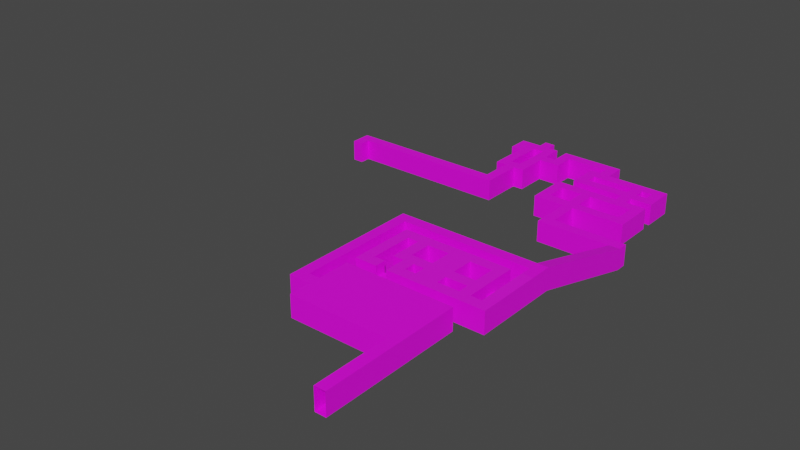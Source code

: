 # Source: floor--empty.blend  (saved by Blender 2.80.75; exported with 4.5.12 LTS)
import bpy
from mathutils import Matrix  # noqa: F401  (used for matrix-valued properties, if any)

bpy.ops.wm.read_factory_settings(use_empty=True)
scene = bpy.context.scene
scene.name = 'Scene'

# ---- collections
col_collection = bpy.data.collections.new('Collection'); scene.collection.children.link(col_collection)

# ---- images (referenced by path relative to the original .blend; pixels are not part of the script)
import os
ASSET_DIR = os.environ.get("B2B_ASSET_DIR", "")  # directory of the original .blend (textures are referenced by path, not embedded)
HERE = os.path.dirname(os.path.abspath(__file__))  # packed textures are extracted next to this script under _unpacked/

def load_image(name, relpath, width, height, colorspace="sRGB"):
    """Load a texture the original file referenced (path relative to the .blend, or extracted next to this script)."""
    p = next((c for c in (os.path.join(HERE, relpath), os.path.join(ASSET_DIR, relpath)) if relpath and os.path.exists(c)), "")
    if p:
        img = bpy.data.images.load(p, check_existing=True)
        img.name = name
    else:  # same state as the original file: an image datablock whose file is absent (Cycles renders it pink)
        img = bpy.data.images.new(name, width, height)
        img.source = "FILE"
        img.filepath = "//" + (relpath or name)
    img.colorspace_settings.name = colorspace
    return img
img_grated_metal_png = load_image('grated-metal.png', 'grated-metal.png', 1024, 1024, 'sRGB')
img_scifi_material_png = load_image('scifi-material.png', 'scifi-material.png', 1024, 1024, 'sRGB')
img_stained_concrete_png = load_image('stained-concrete.png', 'stained-concrete.png', 1024, 1024, 'sRGB')
img_lab_flooring_png = load_image('lab-flooring.png', 'lab-flooring.png', 1024, 1024, 'sRGB')
img_scifi_material_bright_png = load_image('scifi-material-bright.png', 'scifi-material-bright.png', 1024, 1024, 'sRGB')

# ---- materials (node trees are filled in below, after node groups)
mat_floor = bpy.data.materials.new('Floor')
mat_floor.use_transparent_shadow = False
mat_wall__future = bpy.data.materials.new('Wall (Future)')
mat_wall__future.use_transparent_shadow = False
mat_ceiling = bpy.data.materials.new('Ceiling')
mat_ceiling.use_transparent_shadow = False
mat_wall__concrete = bpy.data.materials.new('Wall (Concrete)')
mat_wall__concrete.use_transparent_shadow = False
mat_lab_floor = bpy.data.materials.new('Lab Floor')
mat_lab_floor.use_transparent_shadow = False
mat_lab_wall = bpy.data.materials.new('Lab Wall')
mat_lab_wall.use_transparent_shadow = False

# ---- material node trees
mat_floor.use_nodes = True; mat_floor.node_tree.nodes.clear()
_N = mat_floor.node_tree.nodes; _L = mat_floor.node_tree.links
n0 = _N.new('ShaderNodeOutputMaterial'); n0.name = 'Material Output'; n0.location = (300, 300)
n1 = _N.new('ShaderNodeBsdfPrincipled'); n1.name = 'Principled BSDF'; n1.location = (10, 300)
n1.distribution = 'GGX'
n1.subsurface_method = 'BURLEY'
n1.inputs[3].default_value = 1.45
n1.inputs[27].default_value = (0.0, 0.0, 0.0, 1.0)
n1.inputs[28].default_value = 1.0
n2 = _N.new('ShaderNodeTexImage'); n2.name = 'Image Texture'; n2.location = (-280, 280)
n2.image = img_grated_metal_png
_L.new(n1.outputs[0], n0.inputs[0])
_L.new(n2.outputs[0], n1.inputs[0])
n0.is_active_output = True
mat_wall__future.use_nodes = True; mat_wall__future.node_tree.nodes.clear()
_N = mat_wall__future.node_tree.nodes; _L = mat_wall__future.node_tree.links
n0 = _N.new('ShaderNodeOutputMaterial'); n0.name = 'Material Output'; n0.location = (300, 300)
n1 = _N.new('ShaderNodeBsdfPrincipled'); n1.name = 'Principled BSDF'; n1.location = (10, 300)
n1.distribution = 'GGX'
n1.subsurface_method = 'BURLEY'
n1.inputs[3].default_value = 1.45
n1.inputs[27].default_value = (0.0, 0.0, 0.0, 1.0)
n1.inputs[28].default_value = 1.0
n2 = _N.new('ShaderNodeTexImage'); n2.name = 'Image Texture'; n2.location = (-280, 280)
n2.image = img_scifi_material_png
_L.new(n1.outputs[0], n0.inputs[0])
_L.new(n2.outputs[0], n1.inputs[0])
n0.is_active_output = True
mat_ceiling.use_nodes = True; mat_ceiling.node_tree.nodes.clear()
_N = mat_ceiling.node_tree.nodes; _L = mat_ceiling.node_tree.links
n0 = _N.new('ShaderNodeOutputMaterial'); n0.name = 'Material Output'; n0.location = (300, 300)
n1 = _N.new('ShaderNodeBsdfPrincipled'); n1.name = 'Principled BSDF'; n1.location = (10, 300)
n1.distribution = 'GGX'
n1.subsurface_method = 'BURLEY'
n1.inputs[3].default_value = 1.45
n1.inputs[13].default_value = 0.8407
n1.inputs[27].default_value = (0.0, 0.0, 0.0, 1.0)
n1.inputs[28].default_value = 1.0
n2 = _N.new('ShaderNodeTexImage'); n2.name = 'Image Texture'; n2.location = (-280, 280)
n2.image = img_scifi_material_png
n2.interpolation = 'Closest'
_L.new(n1.outputs[0], n0.inputs[0])
_L.new(n2.outputs[0], n1.inputs[0])
n0.is_active_output = True
mat_wall__concrete.use_nodes = True; mat_wall__concrete.node_tree.nodes.clear()
_N = mat_wall__concrete.node_tree.nodes; _L = mat_wall__concrete.node_tree.links
n0 = _N.new('ShaderNodeOutputMaterial'); n0.name = 'Material Output'; n0.location = (300, 300)
n1 = _N.new('ShaderNodeBsdfPrincipled'); n1.name = 'Principled BSDF'; n1.location = (10, 300)
n1.distribution = 'GGX'
n1.subsurface_method = 'BURLEY'
n1.inputs[3].default_value = 1.45
n1.inputs[27].default_value = (0.0, 0.0, 0.0, 1.0)
n1.inputs[28].default_value = 1.0
n2 = _N.new('ShaderNodeTexImage'); n2.name = 'Image Texture'; n2.location = (-280, 280)
n2.image = img_stained_concrete_png
_L.new(n1.outputs[0], n0.inputs[0])
_L.new(n2.outputs[0], n1.inputs[0])
n0.is_active_output = True
mat_lab_floor.use_nodes = True; mat_lab_floor.node_tree.nodes.clear()
_N = mat_lab_floor.node_tree.nodes; _L = mat_lab_floor.node_tree.links
n0 = _N.new('ShaderNodeOutputMaterial'); n0.name = 'Material Output'; n0.location = (300, 300)
n1 = _N.new('ShaderNodeBsdfPrincipled'); n1.name = 'Principled BSDF'; n1.location = (10, 300)
n1.distribution = 'GGX'
n1.subsurface_method = 'BURLEY'
n1.inputs[3].default_value = 1.45
n1.inputs[27].default_value = (0.0, 0.0, 0.0, 1.0)
n1.inputs[28].default_value = 1.0
n2 = _N.new('ShaderNodeTexImage'); n2.name = 'Image Texture'; n2.location = (-280, 280)
n2.image = img_lab_flooring_png
_L.new(n1.outputs[0], n0.inputs[0])
_L.new(n2.outputs[0], n1.inputs[0])
n0.is_active_output = True
mat_lab_wall.use_nodes = True; mat_lab_wall.node_tree.nodes.clear()
_N = mat_lab_wall.node_tree.nodes; _L = mat_lab_wall.node_tree.links
n0 = _N.new('ShaderNodeOutputMaterial'); n0.name = 'Material Output'; n0.location = (300, 300)
n1 = _N.new('ShaderNodeBsdfPrincipled'); n1.name = 'Principled BSDF'; n1.location = (10, 300)
n1.distribution = 'GGX'
n1.subsurface_method = 'BURLEY'
n1.inputs[3].default_value = 1.45
n1.inputs[27].default_value = (0.0, 0.0, 0.0, 1.0)
n1.inputs[28].default_value = 1.0
n2 = _N.new('ShaderNodeTexImage'); n2.name = 'Image Texture'; n2.location = (-280, 280)
n2.image = img_scifi_material_bright_png
_L.new(n1.outputs[0], n0.inputs[0])
_L.new(n2.outputs[0], n1.inputs[0])
n0.is_active_output = True

# ---- world
world_world = bpy.data.worlds.new('World'); scene.world = world_world
world_world.use_nodes = True; world_world.node_tree.nodes.clear()
_N = world_world.node_tree.nodes; _L = world_world.node_tree.links
n0 = _N.new('ShaderNodeOutputWorld'); n0.name = 'World Output'; n0.location = (300, 300)
n1 = _N.new('ShaderNodeBackground'); n1.name = 'Background'; n1.location = (10, 300)
n1.inputs[0].default_value = (0.05088, 0.05088, 0.05088, 1.0)
_L.new(n1.outputs[0], n0.inputs[0])
n0.is_active_output = True
world_world.color = (0.05088, 0.05088, 0.05088)
world_world.use_sun_shadow = False
world_world.sun_shadow_jitter_overblur = 0.0

# ---- meshes
me_plane = bpy.data.meshes.new('Plane')
me_plane.from_pydata([(-10.0, -3.0, 0.0), (-10.0, 3.0, 0.0), (0.0, -3.0, 0.0), (0.0, 3.0, 0.0), (2.0, -3.0, 0.0), (2.0, 3.0, 0.0), (-8.0, 3.0, 0.0), (-8.0, -3.0, 0.0), (-6.0, -3.0, 0.0), (-6.0, 3.0, 0.0), (-10.0, -1.0, 0.0), (0.0, -1.0, 0.0), (2.0, -1.0, 0.0), (-8.0, -1.0, 0.0), (-6.0, -1.0, 0.0), (-8.0, -3.0, 2.0), (-8.0, -1.0, 2.0), (-10.0, -2.0, 0.0), (1.0, 3.0, 0.0), (1.0, -3.0, 0.0), (1.0, -1.0, 0.0), (0.0, 1.0, 0.0), (2.0, 1.0, 0.0), (-8.0, 1.0, 0.0), (-3.0, -3.0, 2.0), (-10.0, 1.0, 0.0), (1.0, 1.0, 0.0), (1.0, 3.0, 2.0), (0.0, 3.0, 2.0), (0.0, 1.0, 2.0), (1.0, 1.0, 2.0), (-7.0, 3.0, 0.0), (-7.0, -3.0, 0.0), (-7.0, -1.0, 0.0), (-7.0, -3.0, 2.0), (-7.0, -1.0, 2.0), (-7.0, 1.0, 0.0), (0.0, 2.0, 0.0), (2.0, 2.0, 0.0), (-8.0, 2.0, 0.0), (-6.0, 2.0, 0.0), (1.0, 2.0, 0.0), (-10.0, 2.0, 0.0), (0.0, 2.0, 2.0), (1.0, 2.0, 2.0), (-7.0, 2.0, 0.0), (-9.0, 3.0, 0.0), (-9.0, -3.0, 0.0), (-9.0, -1.0, 0.0), (-9.0, 1.0, 0.0), (-9.0, 2.0, 0.0), (-9.0, -1.0, 2.0), (-9.0, 1.0, 2.0), (-9.0, 2.0, 2.0), (-8.0, 1.0, 2.0), (-8.0, 2.0, 2.0), (-10.0, 3.0, 2.0), (-8.0, 3.0, 2.0), (-6.0, 3.0, 2.0), (-7.0, 3.0, 2.0), (-9.0, 3.0, 2.0), (-10.0, -3.0, 2.0), (-10.0, -1.0, 2.0), (-10.0, 1.0, 2.0), (-10.0, 2.0, 2.0), (-9.0, -3.0, 2.0), (0.0, -2.0, 0.0), (2.0, -2.0, 0.0), (-8.0, -2.0, 0.0), (-6.0, -2.0, 0.0), (-8.0, -2.0, 2.0), (1.0, -2.0, 0.0), (-7.0, -2.0, 0.0), (-7.0, -2.0, 2.0), (-9.0, -2.0, 0.0), (-10.0, -2.0, 2.0), (-9.0, -2.0, 2.0), (0.0, -3.0, 2.0), (2.0, -3.0, 2.0), (2.0, 3.0, 2.0), (-6.0, -3.0, 2.0), (1.0, -3.0, 2.0), (-8.0, -3.0, 0.9676), (-8.0, -1.0, 0.9676), (0.0, 1.0, 0.9676), (0.0, 3.0, 0.9676), (1.0, 3.0, 0.9676), (1.0, 1.0, 0.9676), (-7.0, -1.0, 0.9676), (-7.0, -3.0, 0.9676), (1.0, 2.0, 0.9676), (0.0, 2.0, 0.9676), (-9.0, 1.0, 0.9676), (-9.0, -1.0, 0.9676), (-9.0, 2.0, 0.9676), (-8.0, 2.0, 0.9676), (-8.0, 1.0, 0.9676), (-6.0, 3.0, 0.9676), (-7.0, 3.0, 0.9676), (-9.0, 3.0, 0.9676), (-10.0, 3.0, 0.9676), (-8.0, 3.0, 0.9676), (-10.0, -3.0, 0.9676), (-9.0, -3.0, 0.9676), (-10.0, -1.0, 0.9676), (-10.0, 1.0, 0.9676), (-10.0, 2.0, 0.9676), (-10.0, -2.0, 0.9676), (-7.0, -2.0, 0.9676), (-8.0, -2.0, 0.9676), (-9.0, -2.0, 0.9676), (2.0, 5.96e-08, 2.0), (-6.0, -3.0, 0.9676), (0.0, -3.0, 0.9676), (2.0, -3.0, 0.9676), (2.0, -2.0, 2.0), (2.0, 2.0, 2.0), (2.0, 3.0, 0.9676), (1.0, -3.0, 0.9676), (2.0, 1.0, 2.0), (2.0, -1.0, 2.0), (-8.0, -3.0, 0.5538), (0.0, 3.0, 0.5538), (1.0, 1.0, 0.5538), (-9.0, 1.0, 0.5538), (-9.0, 2.0, 0.5538), (0.0, 1.0, 0.5538), (-8.0, 1.0, 0.5538), (-8.0, -1.0, 0.5538), (-7.0, 3.0, 0.5538), (-10.0, 3.0, 0.5538), (-9.0, -3.0, 0.5538), (1.0, 3.0, 0.5538), (-7.0, -2.0, 0.5538), (2.0, -1.0, 0.9676), (0.0, -3.0, 0.5538), (2.0, 1.0, 0.9676), (2.0, 3.0, 0.5538), (1.0, -3.0, 0.5538), (-7.0, -1.0, 0.5538), (-7.0, -3.0, 0.5538), (1.0, 2.0, 0.5538), (0.0, 2.0, 0.5538), (-9.0, -1.0, 0.5538), (-8.0, 2.0, 0.5538), (-6.0, 3.0, 0.5538), (-9.0, 3.0, 0.5538), (-8.0, 3.0, 0.5538), (-10.0, -3.0, 0.5538), (-10.0, -1.0, 0.5538), (-10.0, 1.0, 0.5538), (-10.0, 2.0, 0.5538), (-10.0, -2.0, 0.5538), (-8.0, -2.0, 0.5538), (-9.0, -2.0, 0.5538), (2.0, 2.0, 0.9676), (-6.0, -3.0, 0.5538), (2.0, -3.0, 0.5538), (2.0, -2.0, 0.9676), (2.0, 5.96e-08, 0.9676), (2.0, 5.96e-08, 0.5538), (2.0, -2.0, 0.5538), (0.0, 5.96e-08, 0.0), (2.0, 5.96e-08, 0.0), (-8.0, 5.96e-08, 0.0), (-6.0, 5.96e-08, 0.0), (1.0, 5.96e-08, 0.0), (-7.0, 5.96e-08, 0.0), (-8.0, 5.96e-08, 2.0), (2.0, 2.0, 0.5538), (2.0, 1.0, 0.5538), (-8.0, 5.96e-08, 0.9676), (-8.0, 5.96e-08, 0.5538), (2.0, -1.0, 0.5538), (-5.0, -3.0, 0.0), (-5.0, 3.0, 0.0), (-5.0, -1.0, 0.0), (-5.0, 1.0, 0.0), (-5.0, 2.0, 0.0), (-5.0, -2.0, 0.0), (-5.0, 3.0, 2.0), (-5.0, -3.0, 2.0), (-5.0, -3.0, 0.9676), (-5.0, 3.0, 0.9676), (-5.0, 3.0, 0.5538), (-5.0, -3.0, 0.5538), (-5.0, 5.96e-08, 0.0), (-3.0, -3.0, 0.0), (-7.0, 1.0, 2.0), (-6.0, 2.0, 2.0), (-7.0, 2.0, 2.0), (-6.0, 5.96e-08, 2.0), (-7.0, 5.96e-08, 2.0), (-5.0, 1.0, 2.0), (-5.0, 2.0, 2.0), (-5.0, 5.96e-08, 2.0), (-3.0, -3.0, 0.9676), (-3.0, -3.0, 0.5538), (-3.0, 3.0, 0.0), (-3.0, -1.0, 0.0), (-3.0, 1.0, 0.0), (-3.0, 2.0, 0.0), (-3.0, -2.0, 0.0), (-3.0, 3.0, 2.0), (-3.0, 3.0, 0.9676), (-3.0, 3.0, 0.5538), (-3.0, 5.96e-08, 0.0), (-1.0, -3.0, 0.0), (-1.0, -3.0, 2.0), (-1.0, -3.0, 0.9676), (-1.0, -3.0, 0.5538), (-1.0, 3.0, 0.0), (-1.0, -1.0, 0.0), (-1.0, 1.0, 0.0), (-1.0, 2.0, 0.0), (-1.0, -2.0, 0.0), (-1.0, 3.0, 2.0), (-1.0, 3.0, 0.9676), (-1.0, 3.0, 0.5538), (-1.0, 5.96e-08, 0.0), (-3.0, 1.0, 2.0), (-3.0, 2.0, 2.0), (-3.0, 5.96e-08, 2.0), (-1.0, 1.0, 2.0), (-1.0, 2.0, 2.0), (-1.0, 5.96e-08, 2.0), (1.0, 0.0, 0.5538), (0.0, 0.0, 0.5538), (0.0, 0.0, 0.9676), (1.0, 0.0, 0.9676), (0.0, 0.0, 2.0), (1.0, 0.0, 2.0), (0.0, -1.0, 0.5538), (1.0, -1.0, 0.5538), (0.0, -1.0, 0.9676), (1.0, -1.0, 0.9676), (0.0, -1.0, 2.0), (1.0, -1.0, 2.0), (0.0, -2.0, 2.0), (1.0, -2.0, 2.0), (1.0, -2.0, 0.5538), (1.0, -2.0, 0.9676), (0.0, -2.0, 0.9676), (0.0, -2.0, 0.5538), (-3.0, -1.0, 2.0), (-3.0, -2.0, 2.0), (-1.0, -1.0, 2.0), (-1.0, -2.0, 2.0), (-6.0, -1.0, 2.0), (-6.0, -2.0, 2.0), (-5.0, -1.0, 2.0), (-5.0, -2.0, 2.0), (2.0, 5.0, 0.0), (1.0, 5.0, 0.0), (1.0, 4.0, 0.0), (2.0, 4.0, 0.0), (-12.0, 5.0, 0.0), (-12.0, 4.0, 0.0), (-11.0, 4.0, 0.0), (-11.0, 5.0, 0.0), (-12.0, -8.0, 0.0), (-11.0, -8.0, 0.0), (-11.0, -7.0, 0.0), (-12.0, -7.0, 0.0), (0.0, -8.0, 0.0), (0.0, -7.0, 0.0), (-10.0, -7.0, 0.0), (-10.0, -8.0, 0.0), (0.0, -4.0, 0.0), (-10.0, -4.0, 0.0), (0.0, -10.0, 0.0), (-10.0, -10.0, 0.0), (-1.0, -8.0, 0.0), (-1.0, -7.0, 0.0), (-1.0, -4.0, 0.0), (-1.0, -10.0, 0.0), (0.0, -17.0, 0.0), (-1.0, -17.0, 0.0), (2.0, 17.0, -3.0), (1.0, 17.0, -3.0), (1.0, 16.0, -3.0), (2.0, 16.0, -3.0), (-6.0, 17.0, -3.0), (-6.0, 16.0, -3.0), (-5.0, 16.0, -3.0), (-5.0, 17.0, -3.0), (-6.0, 21.0, -3.0), (-5.0, 21.0, -3.0), (-6.0, 20.0, -3.0), (-5.0, 20.0, -3.0), (-9.0, 21.0, -3.0), (-9.0, 20.0, -3.0), (-8.0, 20.0, -3.0), (-8.0, 21.0, -3.0), (-9.0, 23.0, -3.0), (-8.0, 23.0, -3.0), (-6.0, 23.0, -3.0), (-5.0, 23.0, -3.0), (0.0, 21.0, -3.0), (0.0, 20.0, -3.0), (-9.0, 24.0, -3.0), (-8.0, 24.0, -3.0), (-6.0, 24.0, -3.0), (-5.0, 24.0, -3.0), (-1.0, 21.0, -3.0), (-1.0, 20.0, -3.0), (0.0, 24.0, -3.0), (-1.0, 24.0, -3.0), (-1.0, 23.0, -3.0), (0.0, 23.0, -3.0), (-3.0, 23.0, -3.0), (-3.0, 24.0, -3.0), (-2.0, 23.0, -3.0), (-2.0, 24.0, -3.0), (-3.0, 27.0, -3.0), (-2.0, 27.0, -3.0), (-3.0, 25.0, -3.0), (-2.0, 25.0, -3.0), (-2.0, 26.0, -3.0), (-3.0, 26.0, -3.0), (-8.0, 25.0, -3.0), (-8.0, 26.0, -3.0), (-3.0, 28.0, -3.0), (-2.0, 28.0, -3.0), (-8.0, 27.0, -3.0), (-8.0, 28.0, -3.0), (0.0, 25.0, -3.0), (0.0, 26.0, -3.0), (-1.0, 26.0, -3.0), (-1.0, 25.0, -3.0), (0.0, 28.0, -3.0), (-1.0, 28.0, -3.0), (-1.0, 27.0, -3.0), (0.0, 27.0, -3.0), (-7.0, 27.0, -3.0), (-7.0, 28.0, -3.0), (-7.0, 25.0, -3.0), (-7.0, 26.0, -3.0), (-6.0, 27.0, -3.0), (-6.0, 28.0, -3.0), (-7.0, 30.0, -3.0), (-6.0, 30.0, -3.0), (-7.0, 29.0, -3.0), (-6.0, 29.0, -3.0), (-12.0, 30.0, -3.0), (-12.0, 29.0, -3.0), (-11.0, 29.0, -3.0), (-11.0, 30.0, -3.0), (-12.0, 27.0, -3.0), (-11.0, 27.0, -3.0), (-11.0, 28.0, -3.0), (-12.0, 28.0, -3.0), (-13.0, 27.0, -3.0), (-13.0, 28.0, -3.0), (-14.0, 27.0, -3.0), (-14.0, 28.0, -3.0), (-13.0, 24.0, -3.0), (-14.0, 24.0, -3.0), (-13.0, 30.0, -3.0), (-14.0, 30.0, -3.0), (-14.0, 29.0, -3.0), (-13.0, 29.0, -3.0), (-16.0, 30.0, -3.0), (-16.0, 29.0, -3.0), (-15.0, 29.0, -3.0), (-15.0, 30.0, -3.0), (-16.0, 24.0, -3.0), (-15.0, 24.0, -3.0), (-15.0, 25.0, -3.0), (-16.0, 25.0, -3.0), (-13.0, 25.0, -3.0), (-14.0, 25.0, -3.0), (-14.0, 31.0, -3.0), (-15.0, 31.0, -3.0), (-15.0, 28.0, -3.0), (-16.0, 28.0, -3.0), (-17.0, 29.0, -3.0), (-17.0, 28.0, -3.0), (-17.0, 30.0, -3.0), (-14.0, 20.0, -3.0), (-15.0, 20.0, -3.0), (-15.0, 21.0, -3.0), (-14.0, 21.0, -3.0), (-19.0, 20.0, -3.0), (-19.0, 21.0, -3.0), (2.0, 5.0, 2.0), (1.0, 5.0, 2.0), (1.0, 4.0, 2.0), (2.0, 4.0, 2.0), (-12.0, 5.0, 2.0), (-12.0, 4.0, 2.0), (-11.0, 4.0, 2.0), (-11.0, 5.0, 2.0), (-12.0, -8.0, 2.0), (-11.0, -8.0, 2.0), (-11.0, -7.0, 2.0), (-12.0, -7.0, 2.0), (0.0, -8.0, 2.0), (0.0, -7.0, 2.0), (-10.0, -7.0, 2.0), (-10.0, -8.0, 2.0), (0.0, -4.0, 2.0), (-10.0, -4.0, 2.0), (0.0, -10.0, 2.0), (-10.0, -10.0, 2.0), (-1.0, -4.0, 2.0), (-1.0, -10.0, 2.0), (0.0, -17.0, 2.0), (-1.0, -17.0, 2.0), (2.0, 17.0, -1.0), (1.0, 17.0, -1.0), (1.0, 16.0, -1.0), (2.0, 16.0, -1.0), (-6.0, 17.0, -1.0), (-6.0, 16.0, -1.0), (-5.0, 16.0, -1.0), (-5.0, 17.0, -1.0), (-6.0, 21.0, -1.0), (-5.0, 21.0, -1.0), (-6.0, 20.0, -1.0), (-5.0, 20.0, -1.0), (-9.0, 21.0, -1.0), (-9.0, 20.0, -1.0), (-8.0, 20.0, -1.0), (-8.0, 21.0, -1.0), (-9.0, 23.0, -1.0), (-8.0, 23.0, -1.0), (-6.0, 23.0, -1.0), (-5.0, 23.0, -1.0), (0.0, 21.0, -1.0), (0.0, 20.0, -1.0), (-9.0, 24.0, -1.0), (-8.0, 24.0, -1.0), (-6.0, 24.0, -1.0), (-5.0, 24.0, -1.0), (-1.0, 21.0, -1.0), (-1.0, 20.0, -1.0), (0.0, 24.0, -1.0), (-1.0, 24.0, -1.0), (-1.0, 23.0, -1.0), (0.0, 23.0, -1.0), (-3.0, 23.0, -1.0), (-3.0, 24.0, -1.0), (-2.0, 23.0, -1.0), (-2.0, 24.0, -1.0), (-3.0, 27.0, -1.0), (-2.0, 27.0, -1.0), (-3.0, 25.0, -1.0), (-2.0, 25.0, -1.0), (-2.0, 26.0, -1.0), (-3.0, 26.0, -1.0), (-8.0, 25.0, -1.0), (-8.0, 26.0, -1.0), (-3.0, 28.0, -1.0), (-2.0, 28.0, -1.0), (-8.0, 27.0, -1.0), (-8.0, 28.0, -1.0), (0.0, 25.0, -1.0), (0.0, 26.0, -1.0), (-1.0, 26.0, -1.0), (-1.0, 25.0, -1.0), (0.0, 28.0, -1.0), (-1.0, 28.0, -1.0), (-1.0, 27.0, -1.0), (0.0, 27.0, -1.0), (-7.0, 27.0, -1.0), (-7.0, 28.0, -1.0), (-7.0, 25.0, -1.0), (-7.0, 26.0, -1.0), (-6.0, 27.0, -1.0), (-6.0, 28.0, -1.0), (-7.0, 30.0, -1.0), (-6.0, 30.0, -1.0), (-7.0, 29.0, -1.0), (-6.0, 29.0, -1.0), (-12.0, 30.0, -1.0), (-12.0, 29.0, -1.0), (-11.0, 29.0, -1.0), (-11.0, 30.0, -1.0), (-12.0, 27.0, -1.0), (-11.0, 27.0, -1.0), (-11.0, 28.0, -1.0), (-12.0, 28.0, -1.0), (-13.0, 27.0, -1.0), (-13.0, 28.0, -1.0), (-14.0, 27.0, -1.0), (-14.0, 28.0, -1.0), (-13.0, 24.0, -1.0), (-14.0, 24.0, -1.0), (-13.0, 30.0, -1.0), (-14.0, 30.0, -1.0), (-14.0, 29.0, -1.0), (-13.0, 29.0, -1.0), (-16.0, 30.0, -1.0), (-15.0, 29.0, -1.0), (-15.0, 30.0, -1.0), (-16.0, 24.0, -1.0), (-15.0, 24.0, -1.0), (-15.0, 25.0, -1.0), (-16.0, 25.0, -1.0), (-13.0, 25.0, -1.0), (-14.0, 25.0, -1.0), (-14.0, 31.0, -1.0), (-15.0, 31.0, -1.0), (-15.0, 28.0, -1.0), (-16.0, 28.0, -1.0), (-17.0, 29.0, -1.0), (-17.0, 28.0, -1.0), (-17.0, 30.0, -1.0), (-14.0, 20.0, -1.0), (-15.0, 20.0, -1.0), (-15.0, 21.0, -1.0), (-14.0, 21.0, -1.0), (-1.0, -7.0, 2.0), (-1.0, -8.0, 2.0), (-16.0, 29.0, -1.0), (-9.0, 4.0, 0.0), (-7.0, 4.0, 0.0), (-5.0, 4.0, 0.0), (-3.0, 4.0, 0.0), (-1.0, 4.0, 0.0), (-1.0, 5.0, 0.0), (-3.0, 5.0, 0.0), (-5.0, 5.0, 0.0), (-7.0, 5.0, 0.0), (-9.0, 5.0, 0.0), (-9.0, 4.0, 2.0), (-7.0, 4.0, 2.0), (-5.0, 4.0, 2.0), (-3.0, 4.0, 2.0), (-1.0, 4.0, 2.0), (-1.0, 5.0, 2.0), (-3.0, 5.0, 2.0), (-5.0, 5.0, 2.0), (-7.0, 5.0, 2.0), (-9.0, 5.0, 2.0), (-30.0, 20.0, -3.0), (-30.0, 21.0, -3.0), (-29.0, 20.0, -3.0), (-29.0, 21.0, -3.0), (-30.0, 19.0, -3.0), (-29.0, 19.0, -3.0), (-19.0, 20.0, -1.0), (-19.0, 21.0, -1.0), (-30.0, 20.0, -1.0), (-30.0, 21.0, -1.0), (-29.0, 20.0, -1.0), (-29.0, 21.0, -1.0), (-30.0, 19.0, -1.0), (-29.0, 19.0, -1.0), (-15.0, 30.0, -2.0), (-15.0, 31.0, -2.0), (-7.0, 30.0, -2.0), (-6.0, 30.0, -2.0), (-14.0, 31.0, -2.0), (-14.0, 30.0, -2.0), (-1.0, -17.0, 1.0), (-1.0, -10.0, 1.0), (-7.0, 28.0, -2.0), (-7.0, 29.0, -2.0), (-2.0, 24.0, -2.0), (-1.0, 24.0, -2.0), (1.0, 17.0, -2.0), (2.0, 17.0, -2.0), (-6.0, 29.0, -2.0), (1.0, 5.0, 1.0), (1.0, 16.0, -2.0), (-5.0, 24.0, -2.0), (-3.0, 24.0, -2.0), (2.0, 16.0, -2.0), (-6.0, 28.0, -2.0), (-17.0, 28.0, -2.0), (-17.0, 29.0, -2.0), (-16.0, 28.0, -2.0), (2.0, 5.0, 1.0), (-12.0, 29.0, -2.0), (-12.0, 30.0, -2.0), (-11.0, 29.0, -2.0), (-17.0, 30.0, -2.0), (-6.0, 16.0, -2.0), (-6.0, 17.0, -2.0), (-11.0, 30.0, -2.0), (-16.0, 30.0, -2.0), (-5.0, 16.0, -2.0), (-3.0, 25.0, -2.0), (-14.0, 20.0, -2.0), (-15.0, 20.0, -2.0), (-14.0, 24.0, -2.0), (-14.0, 21.0, -2.0), (-5.0, 17.0, -2.0), (-11.0, 27.0, -2.0), (-12.0, 27.0, -2.0), (-2.0, 25.0, -2.0), (-15.0, 21.0, -2.0), (-15.0, 24.0, -2.0), (-11.0, 28.0, -2.0), (-6.0, 20.0, -2.0), (2.0, 4.0, 1.0), (-12.0, 28.0, -2.0), (-8.0, 25.0, -2.0), (-8.0, 26.0, -2.0), (-5.0, 20.0, -2.0), (-7.0, 25.0, -2.0), (-13.0, 27.0, -2.0), (-12.0, 4.0, 1.0), (-12.0, 5.0, 1.0), (-9.0, 20.0, -2.0), (-9.0, 21.0, -2.0), (-13.0, 28.0, -2.0), (-3.0, 28.0, -2.0), (-2.0, 28.0, -2.0), (-8.0, 20.0, -2.0), (-11.0, 5.0, 1.0), (-8.0, 27.0, -2.0), (-8.0, 28.0, -2.0), (-13.0, 24.0, -2.0), (-13.0, 25.0, -2.0), (-11.0, -8.0, 1.0), (-12.0, -8.0, 1.0), (0.0, 26.0, -2.0), (0.0, 25.0, -2.0), (-9.0, 23.0, -2.0), (-13.0, 30.0, -2.0), (-12.0, -7.0, 1.0), (-1.0, 25.0, -2.0), (-13.0, 29.0, -2.0), (0.0, 21.0, -2.0), (0.0, 20.0, -2.0), (-1.0, 28.0, -2.0), (0.0, 28.0, -2.0), (-1.0, 20.0, -2.0), (0.0, 27.0, -2.0), (-9.0, 24.0, -2.0), (-8.0, 24.0, -2.0), (-10.0, -8.0, 1.0), (-6.0, 24.0, -2.0), (-16.0, 24.0, -2.0), (-16.0, 25.0, -2.0), (-10.0, -10.0, 1.0), (0.0, 24.0, -2.0), (0.0, 23.0, -2.0), (-9.0, 5.0, 1.0), (-7.0, 5.0, 1.0), (-5.0, 5.0, 1.0), (-3.0, 5.0, 1.0), (-1.0, 5.0, 1.0), (-29.0, 20.0, -2.0), (-29.0, 19.0, -2.0), (-19.0, 20.0, -2.0), (-30.0, 19.0, -2.0), (-30.0, 20.0, -2.0), (-29.0, 21.0, -2.0), (-19.0, 21.0, -2.0), (-30.0, 21.0, -2.0), (-27.57, 20.0, -3.0), (-26.14, 20.0, -3.0), (-24.71, 20.0, -3.0), (-23.29, 20.0, -3.0), (-21.86, 20.0, -3.0), (-20.43, 20.0, -3.0), (-20.43, 21.0, -3.0), (-21.86, 21.0, -3.0), (-23.29, 21.0, -3.0), (-24.71, 21.0, -3.0), (-26.14, 21.0, -3.0), (-27.57, 21.0, -3.0), (-27.57, 20.0, -1.0), (-26.14, 20.0, -1.0), (-24.71, 20.0, -1.0), (-23.29, 20.0, -1.0), (-21.86, 20.0, -1.0), (-20.43, 20.0, -1.0), (-20.43, 21.0, -1.0), (-21.86, 21.0, -1.0), (-23.29, 21.0, -1.0), (-24.71, 21.0, -1.0), (-26.14, 21.0, -1.0), (-27.57, 21.0, -1.0), (-20.43, 21.0, -2.0), (-21.86, 21.0, -2.0), (-23.29, 21.0, -2.0), (-24.71, 21.0, -2.0), (-26.14, 21.0, -2.0), (-27.57, 21.0, -2.0), (-27.57, 20.0, -2.0), (-26.14, 20.0, -2.0), (-24.71, 20.0, -2.0), (-23.29, 20.0, -2.0), (-21.86, 20.0, -2.0), (-20.43, 20.0, -2.0), (-18.0, 20.0, -3.0), (-17.0, 20.0, -3.0), (-16.0, 20.0, -3.0), (-16.0, 21.0, -3.0), (-17.0, 21.0, -3.0), (-18.0, 21.0, -3.0), (-16.0, 20.0, -1.0), (-17.0, 20.0, -1.0), (-18.0, 20.0, -1.0), (-16.0, 21.0, -1.0), (-17.0, 21.0, -1.0), (-18.0, 21.0, -1.0), (-16.0, 21.0, -2.0), (-17.0, 21.0, -2.0), (-18.0, 21.0, -2.0), (-18.0, 20.0, -2.0), (-17.0, 20.0, -2.0), (-16.0, 20.0, -2.0), (-2.5, -7.0, 0.0), (-4.0, -7.0, 0.0), (-5.5, -7.0, 0.0), (-7.0, -7.0, 0.0), (-8.5, -7.0, 0.0), (-2.5, -4.0, 0.0), (-4.0, -4.0, 0.0), (-5.5, -4.0, 0.0), (-7.0, -4.0, 0.0), (-8.5, -4.0, 0.0), (-8.5, -8.0, 0.0), (-7.0, -8.0, 0.0), (-5.5, -8.0, 0.0), (-4.0, -8.0, 0.0), (-2.5, -8.0, 0.0), (-8.5, -10.0, 0.0), (-7.0, -10.0, 0.0), (-5.5, -10.0, 0.0), (-4.0, -10.0, 0.0), (-2.5, -10.0, 0.0), (-2.5, -4.0, 2.0), (-4.0, -4.0, 2.0), (-5.5, -4.0, 2.0), (-7.0, -4.0, 2.0), (-8.5, -4.0, 2.0), (-8.5, -10.0, 2.0), (-7.0, -10.0, 2.0), (-5.5, -10.0, 2.0), (-4.0, -10.0, 2.0), (-2.5, -10.0, 2.0), (-8.5, -7.0, 2.0), (-7.0, -7.0, 2.0), (-5.5, -7.0, 2.0), (-4.0, -7.0, 2.0), (-2.5, -7.0, 2.0), (-8.5, -8.0, 2.0), (-7.0, -8.0, 2.0), (-5.5, -8.0, 2.0), (-4.0, -8.0, 2.0), (-2.5, -8.0, 2.0), (-8.5, -10.0, 1.0), (-7.0, -10.0, 1.0), (-5.5, -10.0, 1.0), (-4.0, -10.0, 1.0), (-2.5, -10.0, 1.0)], [(7, 32)], [(214, 37, 3, 211), (41, 38, 5, 18), (50, 39, 6, 46), (45, 40, 9, 31), (102, 107, 75, 61), (71, 67, 12, 20), (215, 66, 11, 212), (0, 47, 74, 17), (88, 83, 16, 35), (109, 82, 15, 70), (108, 73, 34, 89), (212, 199, 244, 246), (91, 84, 29, 43), (243, 240, 241, 242), (186, 177, 193, 195), (166, 163, 22, 26), (219, 162, 21, 213), (140, 89, 112, 156), (90, 86, 27, 44), (254, 255, 252, 253), (227, 228, 229, 226), (164, 167, 36, 23), (72, 69, 14, 33), (169, 170, 136, 155), (12, 67, 161, 173), (39, 45, 31, 6), (23, 36, 45, 39), (87, 90, 44, 30), (160, 173, 134, 159), (85, 91, 43, 28), (178, 40, 189, 194), (26, 22, 38, 41), (213, 21, 37, 214), (79, 117, 155, 116), (25, 49, 50, 42), (10, 48, 49, 25), (17, 74, 48, 10), (42, 50, 46, 1), (92, 93, 51, 52), (94, 92, 52, 53), (96, 95, 55, 54), (171, 96, 54, 168), (157, 138, 118, 114), (163, 12, 173, 160), (144, 39, 50, 125), (98, 97, 58, 59), (100, 99, 60, 56), (99, 101, 57, 60), (101, 98, 59, 57), (103, 102, 61, 65), (107, 104, 62, 75), (104, 105, 63, 62), (105, 106, 64, 63), (106, 100, 56, 64), (103, 65, 15, 82), (138, 135, 113, 118), (32, 8, 69, 72), (2, 19, 71, 66), (88, 35, 73, 108), (207, 2, 66, 215), (19, 4, 67, 71), (47, 7, 68, 74), (38, 22, 170, 169), (154, 143, 48, 74), (153, 154, 74, 68), (183, 180, 58, 97), (134, 158, 115, 120), (182, 112, 80, 181), (117, 137, 169, 155), (115, 158, 114, 78), (118, 113, 77, 81), (161, 157, 114, 158), (136, 159, 111, 119), (159, 134, 120, 111), (114, 118, 81, 78), (67, 4, 157, 161), (89, 34, 80, 112), (22, 163, 160, 170), (185, 156, 112, 182), (170, 160, 159, 136), (184, 183, 97, 145), (70, 76, 110, 109), (76, 51, 93, 110), (139, 88, 108, 133), (131, 103, 82, 121), (151, 130, 100, 106), (150, 151, 106, 105), (149, 150, 105, 104), (152, 149, 104, 107), (131, 148, 102, 103), (147, 129, 98, 101), (146, 147, 101, 99), (130, 146, 99, 100), (129, 145, 97, 98), (55, 95, 94, 53), (172, 127, 96, 171), (127, 144, 95, 96), (125, 124, 92, 94), (124, 143, 93, 92), (122, 142, 91, 85), (123, 141, 90, 87), (126, 123, 87, 84), (141, 132, 86, 90), (142, 126, 84, 91), (153, 133, 108, 109), (108, 89, 82, 109), (139, 128, 83, 88), (148, 152, 107, 102), (0, 17, 152, 148), (33, 13, 128, 139), (68, 7, 121, 153), (72, 133, 140, 32), (37, 21, 126, 142), (41, 18, 132, 141), (242, 241, 239, 238), (26, 41, 141, 123), (3, 37, 142, 122), (49, 48, 143, 124), (50, 49, 124, 125), (23, 39, 144, 127), (164, 23, 127, 172), (31, 9, 145, 129), (1, 46, 146, 130), (46, 6, 147, 146), (6, 31, 129, 147), (47, 0, 148, 131), (17, 10, 149, 152), (10, 25, 150, 149), (25, 42, 151, 150), (42, 1, 130, 151), (47, 131, 121, 7), (33, 139, 133, 72), (175, 184, 145, 9), (5, 38, 169, 137), (174, 8, 156, 185), (109, 110, 154, 153), (110, 93, 143, 154), (19, 2, 135, 138), (95, 144, 125, 94), (4, 19, 138, 157), (32, 140, 156, 8), (140, 121, 82, 89), (121, 140, 133, 153), (13, 164, 172, 128), (128, 172, 171, 83), (155, 136, 119, 116), (173, 161, 158, 134), (83, 171, 168, 16), (13, 33, 167, 164), (212, 11, 162, 219), (20, 12, 163, 166), (33, 14, 165, 167), (66, 71, 240, 243), (14, 176, 186, 165), (187, 174, 185, 197), (198, 205, 184, 175), (205, 204, 183, 184), (197, 185, 182, 196), (196, 182, 181, 24), (204, 203, 180, 183), (8, 174, 179, 69), (36, 167, 192, 188), (177, 178, 194, 193), (179, 176, 250, 251), (40, 178, 175, 9), (218, 217, 204, 205), (210, 197, 196, 209), (209, 196, 24, 208), (217, 216, 203, 204), (167, 165, 191, 192), (45, 36, 188, 190), (165, 186, 195, 191), (40, 45, 190, 189), (211, 218, 205, 198), (207, 187, 197, 210), (176, 199, 206, 186), (174, 187, 202, 179), (177, 200, 201, 178), (186, 206, 200, 177), (179, 202, 199, 176), (178, 201, 198, 175), (2, 207, 210, 135), (3, 122, 218, 211), (85, 28, 216, 217), (113, 209, 208, 77), (135, 210, 209, 113), (122, 85, 217, 218), (199, 212, 219, 206), (187, 207, 215, 202), (200, 206, 222, 220), (213, 214, 224, 223), (202, 215, 247, 245), (201, 214, 211, 198), (126, 227, 226, 123), (166, 26, 123, 226), (214, 201, 221, 224), (219, 213, 223, 225), (206, 219, 225, 222), (201, 200, 220, 221), (227, 126, 21, 162), (84, 87, 229, 228), (235, 241, 240, 233), (30, 231, 229, 87), (84, 228, 230, 29), (199, 202, 245, 244), (215, 212, 246, 247), (226, 229, 235, 233), (20, 166, 226, 233), (229, 231, 237, 235), (228, 227, 232, 234), (232, 227, 162, 11), (230, 228, 234, 236), (71, 20, 233, 240), (235, 237, 239, 241), (242, 238, 236, 234), (243, 242, 234, 232), (243, 232, 11, 66), (176, 14, 248, 250), (69, 179, 251, 249), (14, 69, 249, 248), (79, 116, 44, 27), (44, 116, 119, 30), (111, 231, 30, 119), (120, 237, 231, 111), (120, 115, 239, 237), (81, 239, 115, 78), (239, 81, 77, 238), (77, 208, 247, 238), (247, 246, 236, 238), (236, 246, 225, 230), (225, 223, 29, 230), (43, 29, 223, 224), (43, 224, 216, 28), (203, 216, 224, 221), (203, 221, 194, 180), (194, 221, 220, 193), (193, 220, 222, 195), (58, 180, 194, 189), (59, 58, 189, 190), (59, 190, 55, 57), (55, 190, 188, 54), (54, 188, 192, 168), (35, 16, 168, 192), (192, 191, 248, 35), (35, 248, 249, 73), (191, 195, 250, 248), (195, 222, 244, 250), (222, 225, 246, 244), (244, 245, 251, 250), (181, 251, 245, 24), (80, 249, 251, 181), (73, 249, 80, 34), (24, 245, 247, 208), (53, 60, 57, 55), (60, 53, 64, 56), (52, 63, 64, 53), (51, 62, 63, 52), (62, 51, 76, 75), (75, 76, 65, 61), (15, 65, 76, 70), (18, 5, 255, 254), (258, 259, 256, 257), (516, 525, 259, 258), (262, 263, 260, 261), (258, 257, 263, 262), (273, 272, 264, 265), (262, 261, 267, 266), (273, 265, 268, 274), (718, 267, 271, 723), (264, 272, 275, 270), (708, 273, 274, 713), (708, 722, 272, 273), (270, 275, 277, 276), (280, 281, 278, 279), (253, 252, 281, 280), (284, 285, 282, 283), (280, 279, 285, 284), (288, 289, 287, 286), (282, 285, 289, 288), (292, 293, 290, 291), (288, 286, 293, 292), (290, 293, 295, 294), (286, 287, 297, 296), (304, 305, 299, 298), (296, 297, 303, 302), (294, 295, 301, 300), (302, 301, 295, 296), (287, 289, 305, 304), (308, 309, 306, 307), (304, 298, 309, 308), (312, 308, 307, 313), (297, 310, 311, 303), (310, 312, 313, 311), (319, 318, 315, 314), (311, 313, 317, 316), (316, 317, 318, 319), (336, 337, 321, 320), (314, 315, 323, 322), (334, 335, 325, 324), (328, 329, 326, 327), (318, 317, 329, 328), (332, 333, 330, 331), (328, 327, 333, 332), (315, 332, 331, 323), (338, 339, 335, 334), (316, 319, 337, 336), (337, 334, 324, 321), (314, 322, 339, 338), (342, 343, 341, 340), (335, 339, 343, 342), (346, 347, 344, 345), (342, 340, 347, 346), (350, 351, 348, 349), (346, 345, 351, 350), (348, 351, 353, 352), (352, 353, 355, 354), (370, 371, 357, 356), (360, 361, 358, 359), (355, 353, 361, 360), (364, 365, 362, 363), (360, 359, 365, 364), (368, 369, 366, 367), (374, 375, 369, 368), (352, 354, 371, 370), (371, 368, 367, 357), (365, 359, 372, 373), (364, 363, 375, 374), (375, 363, 376, 377), (378, 376, 363, 362), (382, 381, 380, 379), (357, 367, 381, 382), (690, 695, 384, 383), (550, 551, 503, 495), (270, 276, 407, 403), (552, 553, 472, 471), (308, 312, 443, 439), (554, 555, 490, 502), (556, 557, 406, 408), (558, 559, 473, 466), (560, 561, 438, 444), (374, 368, 498, 504), (562, 563, 409, 410), (553, 564, 474, 472), (310, 297, 428, 441), (565, 566, 411, 386), (567, 568, 442, 434), (563, 569, 412, 409), (564, 570, 470, 474), (571, 572, 506, 507), (312, 310, 441, 443), (573, 571, 507, 505), (569, 574, 385, 412), (575, 576, 475, 476), (559, 577, 477, 473), (572, 578, 508, 506), (579, 580, 413, 414), (576, 581, 478, 475), (578, 582, 493, 508), (566, 583, 415, 411), (568, 584, 447, 442), (585, 586, 510, 509), (581, 552, 471, 478), (315, 318, 449, 446), (583, 579, 414, 415), (587, 588, 512, 488), (589, 562, 410, 416), (590, 591, 479, 480), (592, 560, 444, 448), (593, 594, 497, 511), (577, 595, 481, 477), (588, 585, 509, 512), (580, 596, 419, 413), (595, 590, 480, 481), (574, 597, 388, 385), (319, 314, 445, 450), (598, 575, 476, 482), (599, 600, 452, 451), (601, 589, 416, 420), (584, 602, 467, 447), (591, 603, 483, 479), (604, 605, 389, 390), (606, 607, 421, 422), (608, 598, 482, 484), (516, 258, 391, 526), (609, 610, 454, 453), (596, 611, 423, 419), (354, 355, 486, 485), (605, 612, 392, 389), (611, 606, 422, 423), (645, 565, 386, 531), (613, 614, 456, 455), (293, 286, 417, 424), (615, 587, 488, 487), (314, 338, 469, 445), (603, 616, 500, 483), (617, 618, 393, 394), (614, 558, 466, 456), (258, 262, 395, 391), (619, 620, 457, 458), (607, 621, 425, 421), (555, 622, 489, 490), (618, 623, 396, 393), (318, 328, 459, 449), (295, 293, 424, 426), (355, 360, 491, 486), (620, 624, 460, 457), (622, 625, 492, 489), (623, 604, 390, 396), (286, 296, 427, 417), (624, 592, 448, 460), (297, 287, 418, 428), (625, 608, 484, 492), (265, 264, 397, 398), (626, 627, 430, 429), (262, 266, 399, 395), (628, 629, 461, 462), (287, 304, 435, 418), (328, 332, 463, 459), (627, 630, 436, 430), (360, 364, 494, 491), (629, 631, 464, 461), (632, 633, 432, 431), (582, 550, 495, 493), (634, 617, 394, 400), (635, 567, 434, 433), (631, 619, 458, 464), (713, 274, 405, 728), (266, 269, 402, 399), (332, 315, 446, 463), (621, 632, 431, 425), (594, 636, 496, 497), (268, 265, 398, 401), (610, 628, 462, 454), (364, 374, 504, 494), (633, 635, 433, 432), (636, 637, 499, 496), (264, 270, 403, 397), (296, 295, 426, 427), (638, 634, 400, 404), (637, 573, 505, 499), (602, 599, 451, 467), (630, 601, 420, 436), (337, 319, 450, 468), (616, 615, 487, 500), (274, 268, 401, 405), (561, 639, 437, 438), (371, 354, 485, 501), (748, 638, 404, 733), (334, 337, 468, 465), (304, 308, 439, 435), (600, 613, 455, 452), (639, 640, 440, 437), (368, 371, 501, 498), (570, 609, 453, 470), (640, 626, 429, 440), (551, 554, 502, 503), (334, 465, 469, 338), (5, 137, 117, 79, 388, 597, 255), (86, 132, 18, 254, 387, 27), (27, 387, 388, 79), (388, 387, 386, 385), (530, 531, 386, 387), (389, 392, 391, 390), (395, 396, 390, 391), (393, 396, 395, 394), (399, 400, 394, 395), (738, 399, 402, 732), (747, 742, 513, 514), (747, 514, 406, 737), (397, 514, 513, 398), (398, 513, 405, 401), (397, 403, 406, 514), (411, 412, 385, 386), (409, 412, 411, 410), (415, 416, 410, 411), (413, 416, 415, 414), (419, 420, 416, 413), (417, 418, 420, 419), (435, 436, 420, 418), (430, 436, 435, 429), (439, 440, 429, 435), (437, 440, 439, 438), (439, 443, 444, 438), (443, 441, 442, 444), (441, 428, 434, 442), (427, 428, 418, 417), (434, 428, 427, 433), (432, 433, 427, 426), (432, 426, 425, 431), (425, 426, 424, 421), (421, 424, 423, 422), (423, 424, 417, 419), (447, 448, 444, 442), (448, 447, 450, 449), (459, 460, 448, 449), (457, 460, 459, 458), (463, 464, 458, 459), (461, 464, 463, 462), (463, 446, 454, 462), (449, 450, 445, 446), (453, 454, 446, 445), (469, 470, 453, 445), (469, 465, 466, 470), (473, 474, 470, 466), (472, 474, 473, 471), (455, 456, 466, 465), (465, 468, 452, 455), (452, 468, 467, 451), (467, 468, 450, 447), (477, 478, 471, 473), (475, 478, 477, 476), (481, 482, 476, 477), (479, 482, 481, 480), (483, 484, 482, 479), (486, 484, 483, 485), (491, 492, 484, 486), (489, 492, 491, 490), (491, 494, 495, 490), (502, 490, 495, 503), (493, 495, 494, 515), (494, 504, 505, 515), (506, 515, 505, 507), (506, 508, 493, 515), (505, 504, 498, 499), (500, 501, 485, 483), (488, 501, 500, 487), (501, 488, 497, 498), (497, 496, 499, 498), (512, 511, 497, 488), (391, 392, 535, 526), (526, 535, 534, 527), (527, 534, 533, 528), (528, 533, 532, 529), (529, 532, 531, 530), (612, 641, 535, 392), (641, 642, 534, 535), (642, 643, 533, 534), (643, 644, 532, 533), (644, 645, 531, 532), (254, 520, 530, 387), (520, 519, 529, 530), (519, 518, 528, 529), (518, 517, 527, 528), (517, 516, 526, 527), (254, 253, 521, 520), (520, 521, 522, 519), (519, 522, 523, 518), (518, 523, 524, 517), (517, 524, 525, 516), (407, 408, 406, 403), (538, 539, 537, 536), (654, 665, 539, 538), (538, 536, 540, 541), (646, 647, 549, 546), (684, 646, 546, 666), (649, 650, 544, 548), (647, 649, 548, 549), (678, 652, 543, 672), (653, 651, 547, 545), (650, 653, 545, 544), (707, 696, 510, 586), (702, 593, 511, 699), (510, 511, 512, 509), (696, 699, 511, 510), (671, 672, 543, 542), (545, 547, 546, 544), (549, 548, 544, 546), (693, 381, 593, 702), (692, 707, 586, 380), (536, 537, 653, 650), (537, 539, 651, 653), (660, 384, 652, 678), (541, 540, 649, 647), (540, 536, 650, 649), (654, 538, 646, 684), (538, 541, 647, 646), (522, 521, 645, 644), (523, 522, 644, 643), (524, 523, 643, 642), (525, 524, 642, 641), (259, 525, 641, 612), (373, 372, 554, 551), (309, 298, 626, 640), (339, 322, 609, 570), (306, 309, 640, 639), (321, 324, 613, 600), (723, 271, 638, 748), (307, 306, 639, 561), (370, 356, 615, 616), (305, 289, 601, 630), (336, 320, 599, 602), (369, 375, 573, 637), (271, 267, 634, 638), (366, 369, 637, 636), (301, 302, 635, 633), (323, 331, 628, 610), (367, 366, 636, 594), (294, 300, 632, 621), (333, 327, 619, 631), (302, 303, 567, 635), (267, 261, 617, 634), (362, 365, 550, 582), (300, 301, 633, 632), (330, 333, 631, 629), (299, 305, 630, 627), (331, 330, 629, 628), (298, 299, 627, 626), (361, 353, 608, 625), (329, 317, 592, 624), (263, 257, 604, 623), (358, 361, 625, 622), (326, 329, 624, 620), (260, 263, 623, 618), (359, 358, 622, 555), (290, 294, 621, 607), (327, 326, 620, 619), (325, 335, 558, 614), (261, 260, 618, 617), (352, 370, 616, 603), (356, 357, 587, 615), (324, 325, 614, 613), (521, 253, 565, 645), (292, 291, 606, 611), (256, 259, 612, 605), (288, 292, 611, 596), (322, 323, 610, 609), (353, 351, 598, 608), (291, 290, 607, 606), (257, 256, 605, 604), (348, 352, 603, 591), (316, 336, 602, 584), (289, 285, 589, 601), (320, 321, 600, 599), (351, 345, 575, 598), (252, 255, 597, 574), (350, 349, 590, 595), (282, 288, 596, 580), (382, 379, 585, 588), (346, 350, 595, 577), (381, 367, 594, 593), (317, 313, 560, 592), (349, 348, 591, 590), (285, 279, 562, 589), (357, 382, 588, 587), (284, 283, 579, 583), (347, 340, 552, 581), (379, 380, 586, 585), (311, 316, 584, 568), (280, 284, 583, 566), (378, 362, 582, 578), (344, 347, 581, 576), (283, 282, 580, 579), (376, 378, 578, 572), (342, 346, 577, 559), (345, 344, 576, 575), (281, 252, 574, 569), (375, 377, 571, 573), (377, 376, 572, 571), (343, 339, 570, 564), (278, 281, 569, 563), (303, 311, 568, 567), (253, 280, 566, 565), (341, 343, 564, 553), (279, 278, 563, 562), (313, 307, 561, 560), (335, 342, 559, 558), (277, 275, 557, 556), (372, 359, 555, 554), (340, 341, 553, 552), (365, 373, 551, 550), (383, 659, 689, 648), (659, 658, 688, 689), (658, 657, 687, 688), (657, 656, 686, 687), (656, 655, 685, 686), (655, 654, 684, 685), (539, 665, 683, 651), (665, 664, 682, 683), (664, 663, 681, 682), (663, 662, 680, 681), (662, 661, 679, 680), (661, 660, 678, 679), (546, 547, 677, 666), (666, 677, 676, 667), (667, 676, 675, 668), (668, 675, 674, 669), (669, 674, 673, 670), (670, 673, 672, 671), (651, 683, 677, 547), (683, 682, 676, 677), (682, 681, 675, 676), (681, 680, 674, 675), (680, 679, 673, 674), (679, 678, 672, 673), (648, 689, 671, 542), (689, 688, 670, 671), (688, 687, 669, 670), (687, 686, 668, 669), (686, 685, 667, 668), (685, 684, 666, 667), (383, 384, 660, 659), (659, 660, 661, 658), (658, 661, 662, 657), (657, 662, 663, 656), (656, 663, 664, 655), (655, 664, 665, 654), (383, 648, 705, 690), (690, 705, 706, 691), (691, 706, 707, 692), (384, 695, 704, 652), (695, 694, 703, 704), (694, 693, 702, 703), (542, 543, 701, 698), (698, 701, 700, 697), (697, 700, 699, 696), (652, 704, 701, 543), (704, 703, 700, 701), (703, 702, 699, 700), (648, 542, 698, 705), (705, 698, 697, 706), (706, 697, 696, 707), (380, 381, 693, 692), (692, 693, 694, 691), (691, 694, 695, 690), (275, 727, 752, 557), (727, 726, 751, 752), (726, 725, 750, 751), (725, 724, 749, 750), (724, 723, 748, 749), (400, 743, 733, 404), (743, 744, 734, 733), (744, 745, 735, 734), (745, 746, 736, 735), (746, 747, 737, 736), (400, 399, 738, 743), (743, 738, 739, 744), (744, 739, 740, 745), (745, 740, 741, 746), (746, 741, 742, 747), (513, 742, 728, 405), (742, 741, 729, 728), (741, 740, 730, 729), (740, 739, 731, 730), (739, 738, 732, 731), (557, 752, 737, 406), (752, 751, 736, 737), (751, 750, 735, 736), (750, 749, 734, 735), (749, 748, 733, 734), (269, 717, 732, 402), (717, 716, 731, 732), (716, 715, 730, 731), (715, 714, 729, 730), (714, 713, 728, 729), (266, 267, 718, 712), (712, 718, 719, 711), (711, 719, 720, 710), (710, 720, 721, 709), (709, 721, 722, 708), (266, 712, 717, 269), (712, 711, 716, 717), (711, 710, 715, 716), (710, 709, 714, 715), (709, 708, 713, 714), (272, 722, 727, 275), (722, 721, 726, 727), (721, 720, 725, 726), (720, 719, 724, 725), (719, 718, 723, 724)])
me_plane.polygons.foreach_set('material_index', [0, 0, 0, 0, 1, 0, 0, 0, 1, 1, 1, 1, 1, 1, 1, 0, 0, 1, 1, 4, 1, 0, 0, 1, 1, 0, 0, 1, 1, 1, 1, 0, 0, 1, 0, 0, 0, 0, 1, 1, 1, 1, 1, 1, 1, 1, 1, 1, 1, 1, 1, 1, 1, 1, 1, 1, 0, 0, 1, 0, 0, 0, 1, 1, 1, 1, 1, 1, 1, 1, 1, 1, 1, 1, 1, 1, 1, 1, 1, 1, 1, 1, 1, 1, 1, 1, 1, 1, 1, 1, 1, 1, 1, 1, 1, 1, 1, 1, 1, 1, 1, 1, 1, 1, 1, 1, 1, 1, 1, 1, 1, 1, 1, 1, 1, 1, 1, 1, 1, 1, 1, 1, 1, 1, 1, 1, 1, 1, 1, 1, 1, 1, 1, 1, 1, 1, 1, 1, 1, 1, 1, 1, 1, 1, 1, 1, 1, 1, 0, 0, 0, 0, 1, 0, 1, 1, 1, 1, 1, 1, 0, 1, 1, 1, 0, 1, 1, 1, 1, 1, 1, 1, 1, 1, 1, 0, 0, 0, 0, 0, 0, 1, 1, 1, 1, 1, 1, 0, 0, 1, 1, 1, 0, 1, 1, 1, 1, 1, 1, 1, 1, 1, 1, 1, 1, 1, 1, 1, 1, 1, 1, 1, 1, 1, 1, 1, 1, 1, 1, 1, 2, 2, 2, 2, 2, 2, 2, 2, 2, 2, 2, 2, 2, 2, 2, 2, 2, 2, 2, 2, 2, 2, 2, 2, 2, 2, 2, 2, 2, 2, 2, 2, 2, 2, 2, 2, 2, 2, 2, 2, 4, 4, 4, 4, 4, 0, 4, 0, 0, 0, 0, 0, 0, 0, 4, 0, 0, 0, 0, 0, 0, 0, 0, 0, 0, 0, 0, 0, 0, 0, 0, 0, 0, 0, 0, 0, 0, 0, 0, 0, 0, 0, 0, 0, 0, 0, 0, 0, 0, 0, 0, 0, 0, 0, 0, 0, 0, 0, 0, 0, 0, 0, 0, 0, 0, 0, 0, 0, 0, 0, 0, 0, 1, 3, 1, 1, 1, 3, 1, 1, 1, 1, 1, 1, 1, 1, 1, 1, 1, 1, 1, 1, 1, 1, 1, 1, 1, 1, 1, 1, 5, 1, 1, 1, 5, 1, 1, 1, 5, 1, 5, 1, 1, 1, 1, 1, 1, 1, 1, 1, 1, 1, 1, 1, 1, 1, 1, 1, 1, 1, 1, 1, 1, 1, 1, 1, 1, 1, 1, 1, 1, 1, 1, 1, 1, 1, 1, 1, 1, 1, 1, 1, 3, 1, 1, 1, 1, 1, 1, 1, 1, 1, 1, 1, 1, 1, 3, 3, 1, 1, 1, 3, 1, 1, 1, 1, 3, 1, 3, 1, 1, 1, 1, 1, 3, 1, 1, 3, 1, 1, 1, 1, 1, 1, 1, 1, 1, 1, 1, 1, 1, 1, 1, 1, 1, 1, 3, 3, 3, 3, 3, 3, 1, 1, 1, 1, 1, 1, 1, 1, 1, 1, 1, 1, 1, 1, 1, 1, 1, 1, 1, 1, 1, 1, 1, 1, 1, 1, 1, 1, 1, 1, 1, 1, 1, 1, 1, 1, 1, 1, 1, 1, 1, 1, 1, 1, 1, 1, 1, 1, 1, 1, 1, 1, 1, 1, 1, 1, 5, 1, 1, 1, 1, 1, 1, 1, 1, 1, 1, 1, 1, 1, 1, 1, 4, 4, 4, 4, 4, 3, 0, 0, 0, 5, 5, 5, 5, 5, 5, 5, 5, 5, 5, 5, 5, 5, 5, 5, 5, 5, 5, 5, 5, 5, 5, 5, 1, 1, 1, 1, 1, 1, 1, 1, 1, 1, 3, 1, 1, 1, 1, 1, 3, 1, 1, 1, 1, 1, 1, 1, 1, 1, 1, 1, 1, 1, 1, 1, 1, 1, 1, 1, 1, 1, 1, 1, 1, 1, 1, 1, 1, 1, 1, 1, 1, 1, 1, 1, 1, 1, 1, 1, 1, 1, 1, 1, 1, 5, 1, 5, 1, 1, 1, 5, 1, 1, 5, 1, 1, 1, 1, 1, 1, 1, 1, 1, 1, 1, 1, 1, 1, 1, 1, 1, 1, 1, 3, 1, 1, 1, 5, 5, 5, 5, 5, 5, 5, 5, 5, 5, 5, 5, 5, 5, 5, 5, 5, 5, 5, 5, 5, 5, 5, 5, 5, 5, 5, 5, 5, 5, 0, 0, 0, 0, 0, 0, 5, 5, 5, 5, 5, 5, 5, 5, 5, 5, 5, 5, 5, 5, 5, 0, 0, 0, 3, 3, 3, 3, 3, 3, 3, 3, 3, 3, 3, 3, 3, 3, 3, 3, 3, 3, 3, 3, 3, 3, 3, 3, 3, 3, 3, 3, 3, 3, 0, 0, 0, 0, 0, 0, 0, 0, 0, 0, 0, 0, 0, 0, 0])
_uv = me_plane.uv_layers.new(name='UVMap')
_uv.uv.foreach_set('vector', [-1.991, 4.978, -1.991, 5.973, -2.986, 5.973, -2.986, 4.978, -1.991, 6.969, -1.991, 7.964, -2.986, 7.964, -2.986, 6.969, -1.991, -2.985, -1.991, -1.989, -2.986, -1.989, -2.986, -2.985, -1.991, -0.994, -1.991, 0.001364, -2.986, 0.001364, -2.986, -0.994, -0.6529, -4.985, -0.6529, -4.253, -1.409, -4.253, -1.409, -4.985, 1.991, 6.969, 1.991, 7.964, 0.9952, 7.964, 0.9952, 6.969, 1.991, 4.978, 1.991, 5.973, 0.9952, 5.973, 0.9952, 4.978, 2.986, -3.98, 2.986, -2.985, 1.991, -2.985, 1.991, -3.98, -2.141, 4.558, -2.873, 4.558, -2.873, 3.802, -2.141, 3.802, -1.409, 4.558, -2.141, 4.558, -2.141, 3.802, -1.409, 3.802, 3.741, -0.5916, 2.985, -0.5916, 2.985, -1.324, 3.741, -1.324, 1.52, 1.605, 1.52, 3.07, 0.05563, 3.07, 0.05563, 1.605, 2.276, -4.253, 2.276, -3.521, 1.52, -3.521, 1.52, -4.253, 5.182, 2.664, 4.449, 2.664, 4.449, 2.361, 5.182, 2.361, 4.449, 1.605, 4.449, 2.338, 2.985, 2.338, 2.985, 1.605, -0.0001382, 6.969, -0.0001372, 7.964, -0.9955, 7.964, -0.9955, 6.969, -0.0001382, 4.978, -0.0001382, 5.973, -0.9955, 5.973, -0.9955, 4.978, -3.933, -2.788, -3.629, -2.788, -3.629, -2.056, -3.933, -2.056, -0.6529, 0.873, -0.6529, 1.605, -1.409, 1.605, -1.409, 0.873, 0.994, 12.96, 0.994, 13.75, -0.002701, 13.75, -0.002701, 12.96, 5.182, 0.8967, 5.485, 0.8967, 5.485, 0.1644, 5.182, 0.1644, -0.0001401, -1.989, -0.0001399, -0.994, -0.9955, -0.994, -0.9955, -1.989, 1.991, -0.994, 1.991, 0.001362, 0.9952, 0.001362, 0.9952, -0.994, 1.115, -4.253, 1.115, -3.521, 0.8116, -3.521, 0.8116, -4.253, 1.52, -2.056, 1.52, -1.324, 1.115, -1.324, 1.115, -2.056, -1.991, -1.989, -1.991, -0.994, -2.986, -0.994, -2.986, -1.989, -0.9955, -1.989, -0.9955, -0.994, -1.991, -0.994, -1.991, -1.989, -0.6529, 0.1407, -0.6529, 0.873, -1.409, 0.873, -1.409, 0.1407, 1.115, -2.788, 1.115, -2.056, 0.8116, -2.056, 0.8116, -2.788, 2.276, -4.985, 2.276, -4.253, 1.52, -4.253, 1.52, -4.985, 2.985, 1.605, 2.985, 2.338, 1.52, 2.338, 1.52, 1.605, -0.9955, 6.969, -0.9955, 7.964, -1.991, 7.964, -1.991, 6.969, -0.9955, 4.978, -0.9955, 5.973, -1.991, 5.973, -1.991, 4.978, 0.05563, -4.985, 0.8116, -4.985, 0.8116, -4.253, 0.05563, -4.253, -0.9955, -3.98, -0.9955, -2.985, -1.991, -2.985, -1.991, -3.98, 0.9952, -3.98, 0.9952, -2.985, -0.9955, -2.985, -0.9955, -3.98, 1.991, -3.98, 1.991, -2.985, 0.9952, -2.985, 0.9952, -3.98, -1.991, -3.98, -1.991, -2.985, -2.986, -2.985, -2.986, -3.98, 2.276, -2.056, 2.276, -0.5916, 1.52, -0.5916, 1.52, -2.056, 2.276, -2.788, 2.276, -2.056, 1.52, -2.056, 1.52, -2.788, 3.741, -3.521, 3.741, -2.788, 2.985, -2.788, 2.985, -3.521, 3.741, -4.253, 3.741, -3.521, 2.985, -3.521, 2.985, -4.253, -3.933, 3.802, -3.933, 3.07, -3.629, 3.07, -3.629, 3.802, 1.52, -2.788, 1.52, -2.056, 1.115, -2.056, 1.115, -2.788, -3.606, 4.861, -3.606, 5.267, -4.338, 5.267, -4.338, 4.861, -2.165, 0.1407, -2.165, -0.5916, -1.409, -0.5916, -1.409, 0.1407, -2.165, 2.338, -2.165, 1.605, -1.409, 1.605, -1.409, 2.338, -2.165, 1.605, -2.165, 0.873, -1.409, 0.873, -1.409, 1.605, -2.165, 0.873, -2.165, 0.1407, -1.409, 0.1407, -1.409, 0.873, -3.629, -4.253, -3.629, -4.985, -2.873, -4.985, -2.873, -4.253, -0.6529, -4.253, -0.6529, -3.521, -1.409, -3.521, -1.409, -4.253, -0.6529, -3.521, -0.6529, -2.056, -1.409, -2.056, -1.409, -3.521, -0.6529, -2.056, -0.6529, -1.324, -1.409, -1.324, -1.409, -2.056, -0.6529, -1.324, -0.6529, -0.5916, -1.409, -0.5916, -1.409, -1.324, -3.629, -4.253, -2.873, -4.253, -2.873, -3.521, -3.629, -3.521, -3.933, 3.07, -3.933, 2.338, -3.629, 2.338, -3.629, 3.07, 2.986, -0.994, 2.986, 0.001361, 1.991, 0.001362, 1.991, -0.994, 2.986, 5.973, 2.986, 6.969, 1.991, 6.969, 1.991, 5.973, 3.741, 0.1407, 2.985, 0.1407, 2.985, -0.5916, 3.741, -0.5916, 2.986, 4.978, 2.986, 5.973, 1.991, 5.973, 1.991, 4.978, 2.986, 6.969, 2.986, 7.964, 1.991, 7.964, 1.991, 6.969, 2.986, -2.985, 2.986, -1.989, 1.991, -1.989, 1.991, -2.985, 1.52, -4.253, 1.52, -3.521, 1.115, -3.521, 1.115, -4.253, 5.182, -0.2648, 4.449, -0.2648, 4.449, 0.1407, 5.182, 0.1407, 3.717, 4.129, 2.985, 4.129, 2.985, 4.534, 3.717, 4.534, -2.165, -1.324, -1.409, -1.324, -1.409, -0.5916, -2.165, -0.5916, 0.8116, -2.056, 0.8116, -1.324, 0.05563, -1.324, 0.05563, -2.056, -3.629, -1.324, -3.629, -2.056, -2.873, -2.056, -2.873, -1.324, 0.8116, -4.985, 1.115, -4.985, 1.115, -4.253, 0.8116, -4.253, 0.05563, -1.324, 0.8116, -1.324, 0.8116, -0.5916, 0.05563, -0.5916, -3.629, 3.07, -3.629, 2.338, -2.873, 2.338, -2.873, 3.07, 1.115, -1.324, 1.115, -0.5916, 0.8116, -0.5916, 0.8116, -1.324, 0.8116, -3.521, 0.8116, -2.788, 0.05563, -2.788, 0.05563, -3.521, 0.8116, -2.788, 0.8116, -2.056, 0.05563, -2.056, 0.05563, -2.788, -3.629, 3.802, -3.629, 3.07, -2.873, 3.07, -2.873, 3.802, 1.52, -1.324, 1.52, -0.5916, 1.115, -0.5916, 1.115, -1.324, -3.629, -2.788, -2.873, -2.788, -2.873, -2.056, -3.629, -2.056, 1.52, -3.521, 1.52, -2.788, 1.115, -2.788, 1.115, -3.521, -3.933, -1.324, -3.933, -2.056, -3.629, -2.056, -3.629, -1.324, 1.115, -3.521, 1.115, -2.788, 0.8116, -2.788, 0.8116, -3.521, -2.468, -1.324, -2.165, -1.324, -2.165, -0.5916, -2.468, -0.5916, 3.717, 3.07, 2.985, 3.07, 2.985, 3.826, 3.717, 3.826, 5.182, -1.324, 4.449, -1.324, 4.449, -0.5678, 5.182, -0.5678, 4.044, 0.1407, 3.741, 0.1407, 3.741, -0.5916, 4.044, -0.5916, -3.933, -4.253, -3.629, -4.253, -3.629, -3.521, -3.933, -3.521, -0.3499, -1.324, -0.3499, -0.5916, -0.6529, -0.5916, -0.6529, -1.324, -0.3499, -2.056, -0.3499, -1.324, -0.6529, -1.324, -0.6529, -2.056, -0.3499, -3.521, -0.3499, -2.056, -0.6529, -2.056, -0.6529, -3.521, -0.3499, -4.253, -0.3499, -3.521, -0.6529, -3.521, -0.6529, -4.253, -3.933, -4.253, -3.933, -4.985, -3.629, -4.985, -3.629, -4.253, -2.468, 0.873, -2.468, 0.1407, -2.165, 0.1407, -2.165, 0.873, -2.468, 1.605, -2.468, 0.873, -2.165, 0.873, -2.165, 1.605, -2.468, 2.338, -2.468, 1.605, -2.165, 1.605, -2.165, 2.338, -2.468, 0.1407, -2.468, -0.5916, -2.165, -0.5916, -2.165, 0.1407, -3.606, 3.802, -3.606, 4.558, -4.338, 4.558, -4.338, 3.802, 4.044, -4.253, 4.044, -3.521, 3.741, -3.521, 3.741, -4.253, 4.044, -3.521, 4.044, -2.788, 3.741, -2.788, 3.741, -3.521, 2.579, -2.788, 2.579, -2.056, 2.276, -2.056, 2.276, -2.788, 2.579, -2.056, 2.579, -0.5916, 2.276, -0.5916, 2.276, -2.056, 2.579, -4.985, 2.579, -4.253, 2.276, -4.253, 2.276, -4.985, -0.3499, 0.1407, -0.3499, 0.873, -0.6529, 0.873, -0.6529, 0.1407, 5.182, 0.1644, 5.182, -0.5678, 5.485, -0.5678, 5.485, 0.1644, -0.3499, 0.873, -0.3499, 1.605, -0.6529, 1.605, -0.6529, 0.873, 2.579, -4.253, 2.579, -3.521, 2.276, -3.521, 2.276, -4.253, 3.717, 4.129, 4.449, 4.129, 4.449, 3.826, 3.717, 3.826, 5.182, -3.521, 5.182, -2.788, 4.449, -2.788, 4.449, -3.521, -2.141, 4.861, -2.873, 4.861, -2.873, 4.558, -2.141, 4.558, -0.3499, -4.985, -0.3499, -4.253, -0.6529, -4.253, -0.6529, -4.985, 0.05563, -4.985, 0.05563, -4.253, -0.3499, -4.253, -0.3499, -4.985, -2.141, 5.267, -2.873, 5.267, -2.873, 4.861, -2.141, 4.861, 5.587, -1.3, 5.587, -0.5678, 5.182, -0.5678, 5.182, -1.3, 4.449, -0.5916, 4.044, -0.5916, 4.044, -1.324, 4.449, -1.324, 2.985, -4.253, 2.985, -3.521, 2.579, -3.521, 2.579, -4.253, 0.05563, 0.873, 0.05563, 1.605, -0.3499, 1.605, -0.3499, 0.873, 5.182, 2.361, 4.449, 2.361, 4.449, 1.605, 5.182, 1.605, 0.05563, 0.1407, 0.05563, 0.873, -0.3499, 0.873, -0.3499, 0.1407, 2.985, -4.985, 2.985, -4.253, 2.579, -4.253, 2.579, -4.985, 2.985, -2.056, 2.985, -0.5916, 2.579, -0.5916, 2.579, -2.056, 2.985, -2.788, 2.985, -2.056, 2.579, -2.056, 2.579, -2.788, 4.449, -3.521, 4.449, -2.788, 4.044, -2.788, 4.044, -3.521, 4.449, -4.253, 4.449, -3.521, 4.044, -3.521, 4.044, -4.253, -2.873, 0.1407, -2.873, -0.5916, -2.468, -0.5916, -2.468, 0.1407, -2.873, 2.338, -2.873, 1.605, -2.468, 1.605, -2.468, 2.338, -2.873, 1.605, -2.873, 0.873, -2.468, 0.873, -2.468, 1.605, -2.873, 0.873, -2.873, 0.1407, -2.468, 0.1407, -2.468, 0.873, -4.338, -4.253, -4.338, -4.985, -3.933, -4.985, -3.933, -4.253, 0.05563, -4.253, 0.05563, -3.521, -0.3499, -3.521, -0.3499, -4.253, 0.05563, -3.521, 0.05563, -2.056, -0.3499, -2.056, -0.3499, -3.521, 0.05563, -2.056, 0.05563, -1.324, -0.3499, -1.324, -0.3499, -2.056, 0.05563, -1.324, 0.05563, -0.5916, -0.3499, -0.5916, -0.3499, -1.324, -4.338, -4.253, -3.933, -4.253, -3.933, -3.521, -4.338, -3.521, 4.449, 0.1407, 4.044, 0.1407, 4.044, -0.5916, 4.449, -0.5916, -2.873, -1.324, -2.468, -1.324, -2.468, -0.5916, -2.873, -0.5916, 1.52, -4.985, 1.52, -4.253, 1.115, -4.253, 1.115, -4.985, -4.338, -1.324, -4.338, -2.056, -3.933, -2.056, -3.933, -1.324, 3.717, 3.826, 2.985, 3.826, 2.985, 4.129, 3.717, 4.129, 5.182, -0.5678, 4.449, -0.5678, 4.449, -0.2648, 5.182, -0.2648, -4.338, 3.07, -4.338, 2.338, -3.933, 2.338, -3.933, 3.07, -3.606, 4.558, -3.606, 4.861, -4.338, 4.861, -4.338, 4.558, -4.338, 3.802, -4.338, 3.07, -3.933, 3.07, -3.933, 3.802, -4.338, -2.788, -3.933, -2.788, -3.933, -2.056, -4.338, -2.056, -3.933, -2.788, -3.933, -3.521, -3.629, -3.521, -3.629, -2.788, 5.182, -2.032, 5.914, -2.032, 5.914, -1.3, 5.182, -1.3, 4.449, -4.985, 4.449, -4.253, 4.044, -4.253, 4.044, -4.985, 4.044, -4.985, 4.044, -4.253, 3.741, -4.253, 3.741, -4.985, 0.8116, -4.253, 0.8116, -3.521, 0.05563, -3.521, 0.05563, -4.253, 1.115, -2.056, 1.115, -1.324, 0.8116, -1.324, 0.8116, -2.056, 3.741, -4.985, 3.741, -4.253, 2.985, -4.253, 2.985, -4.985, 0.9952, -1.989, 0.9952, -0.994, -0.0001399, -0.994, -0.0001401, -1.989, 0.9952, 4.978, 0.9952, 5.973, -0.0001382, 5.973, -0.0001382, 4.978, 0.9952, 6.969, 0.9952, 7.964, -0.0001372, 7.964, -0.0001382, 6.969, 0.9952, -0.994, 0.9952, 0.001362, -0.0001399, 0.001364, -0.0001399, -0.994, 5.182, 3.07, 4.449, 3.07, 4.449, 2.664, 5.182, 2.664, 0.9952, 0.001362, 0.9952, 0.9967, -0.0001399, 0.9967, -0.0001399, 0.001364, -4.338, 0.1407, -4.338, -1.324, -3.933, -1.324, -3.933, 0.1407, -2.873, -2.788, -2.468, -2.788, -2.468, -1.324, -2.873, -1.324, -2.468, -2.788, -2.165, -2.788, -2.165, -1.324, -2.468, -1.324, -3.933, 0.1407, -3.933, -1.324, -3.629, -1.324, -3.629, 0.1407, -3.629, 0.1407, -3.629, -1.324, -2.873, -1.324, -2.873, 0.1407, -2.165, -2.788, -1.409, -2.788, -1.409, -1.324, -2.165, -1.324, 2.986, 0.001361, 2.986, 0.9967, 1.991, 0.9967, 1.991, 0.001362, 0.05563, 3.802, 0.05563, 4.534, -1.409, 4.534, -1.409, 3.802, 4.449, 2.338, 4.449, 3.07, 2.985, 3.07, 2.985, 2.338, 5.182, 1.605, 4.449, 1.605, 4.449, 0.1407, 5.182, 0.1407, -1.991, 0.001364, -1.991, 0.9967, -2.986, 0.9967, -2.986, 0.001364, -2.468, -4.253, -2.165, -4.253, -2.165, -2.788, -2.468, -2.788, -3.933, 1.605, -3.933, 0.1407, -3.629, 0.1407, -3.629, 1.605, -3.629, 1.605, -3.629, 0.1407, -2.873, 0.1407, -2.873, 1.605, -2.165, -4.253, -1.409, -4.253, -1.409, -2.788, -2.165, -2.788, 1.52, 4.534, 0.7879, 4.534, 0.7879, 3.07, 1.52, 3.07, 0.05563, 3.07, 0.05563, 3.802, -1.409, 3.802, -1.409, 3.07, 0.7879, 4.534, 0.05563, 4.534, 0.05563, 3.07, 0.7879, 3.07, 2.985, 2.338, 2.985, 3.07, 1.52, 3.07, 1.52, 2.338, -2.873, -4.253, -2.468, -4.253, -2.468, -2.788, -2.873, -2.788, -4.338, 1.605, -4.338, 0.1407, -3.933, 0.1407, -3.933, 1.605, 0.9952, 0.9967, 0.9952, 2.987, -0.0001392, 2.987, -0.0001399, 0.9967, 2.986, 0.9967, 2.986, 2.987, 1.991, 2.987, 1.991, 0.9967, -0.9955, 0.9967, -0.9955, 2.987, -1.991, 2.987, -1.991, 0.9967, -0.0001399, 0.9967, -0.0001392, 2.987, -0.9955, 2.987, -0.9955, 0.9967, 1.991, 0.9967, 1.991, 2.987, 0.9952, 2.987, 0.9952, 0.9967, -1.991, 0.9967, -1.991, 2.987, -2.986, 2.987, -2.986, 0.9967, -4.338, 2.338, -4.338, 1.605, -3.933, 1.605, -3.933, 2.338, -2.873, -4.985, -2.468, -4.985, -2.468, -4.253, -2.873, -4.253, -2.165, -4.985, -1.409, -4.985, -1.409, -4.253, -2.165, -4.253, -3.629, 2.338, -3.629, 1.605, -2.873, 1.605, -2.873, 2.338, -3.933, 2.338, -3.933, 1.605, -3.629, 1.605, -3.629, 2.338, -2.468, -4.985, -2.165, -4.985, -2.165, -4.253, -2.468, -4.253, 0.9952, 2.987, 0.9952, 4.978, -0.0001382, 4.978, -0.0001392, 2.987, 2.986, 2.987, 2.986, 4.978, 1.991, 4.978, 1.991, 2.987, 2.985, 3.802, 2.985, 4.534, 1.52, 4.534, 1.52, 3.802, 0.05563, 2.338, 0.05563, 3.07, -1.409, 3.07, -1.409, 2.338, 4.449, -1.324, 2.985, -1.324, 2.985, -2.788, 4.449, -2.788, -1.991, 2.987, -1.991, 4.978, -2.986, 4.978, -2.986, 2.987, -1.409, 5.267, -0.6766, 5.267, -0.6766, 4.534, -1.409, 4.534, 2.985, 0.1407, 2.985, -0.5916, 2.579, -0.5916, 2.579, 0.1407, -2.873, 2.338, -1.409, 2.338, -1.409, 3.802, -2.873, 3.802, 0.05563, 1.605, 0.05563, 2.338, -1.409, 2.338, -1.409, 1.605, 4.449, 1.605, 2.985, 1.605, 2.985, 0.1407, 4.449, 0.1407, 2.985, 3.07, 2.985, 3.802, 1.52, 3.802, 1.52, 3.07, 1.115, 0.873, 1.115, 1.605, 1.52, 1.605, 1.52, 0.873, 5.182, -2.788, 5.182, -3.521, 5.914, -3.521, 5.914, -2.788, 2.276, 0.873, 2.276, 1.605, 2.579, 1.605, 2.579, 0.873, -1.409, 0.1407, -1.409, -0.5916, -0.6529, -0.5916, -0.6529, 0.1407, 2.276, -3.521, 2.276, -2.788, 1.52, -2.788, 1.52, -3.521, 5.182, -3.521, 4.449, -3.521, 4.449, -4.985, 5.182, -4.985, 4.449, 3.07, 5.182, 3.07, 5.182, 4.534, 4.449, 4.534, 2.579, 0.1407, 2.276, 0.1407, 2.276, 0.873, 2.579, 0.873, 2.985, 0.873, 2.985, 0.1407, 2.579, 0.1407, 2.579, 0.873, 2.276, 0.1407, 1.52, 0.1407, 1.52, 0.873, 2.276, 0.873, 0.8116, 0.873, 1.115, 0.873, 1.115, 0.1407, 0.8116, 0.1407, 1.115, 0.1407, 1.115, 0.873, 1.52, 0.873, 1.52, 0.1407, 0.05563, 0.873, 0.8116, 0.873, 0.8116, 0.1407, 0.05563, 0.1407, 2.985, 1.605, 2.985, 0.873, 2.579, 0.873, 2.579, 1.605, 2.276, 0.873, 1.52, 0.873, 1.52, 1.605, 2.276, 1.605, 0.8116, -0.5916, 0.05563, -0.5916, 0.05563, 0.1407, 0.8116, 0.1407, 1.115, -0.5916, 0.8116, -0.5916, 0.8116, 0.1407, 1.115, 0.1407, 1.115, -0.5916, 1.115, 0.1407, 1.52, 0.1407, 1.52, -0.5916, -2.873, 5.267, -3.606, 5.267, -3.606, 3.802, -2.873, 3.802, 5.914, -3.521, 5.182, -3.521, 5.182, -4.985, 5.914, -4.985, 5.182, -1.324, 4.449, -1.324, 4.449, -2.788, 5.182, -2.788, -4.458, 2.729, -4.458, 1.903, -3.632, 1.903, -3.632, 2.729, -3.632, 1.903, -4.458, 1.903, -4.458, 1.076, -3.632, 1.076, -4.458, 0.25, -3.632, 0.25, -3.632, 1.076, -4.458, 1.076, -4.458, -0.5763, -3.632, -0.5763, -3.632, 0.25, -4.458, 0.25, -4.458, -0.5763, -4.458, -1.403, -3.632, -1.403, -3.632, -0.5763, -3.632, -2.229, -3.632, -1.403, -4.458, -1.403, -4.458, -2.229, -3.632, -1.403, -3.632, -2.229, -2.805, -2.229, -2.805, -1.403, -2.805, -2.229, -1.979, -2.229, -1.979, -1.403, -2.805, -1.403, -1.979, -1.403, -1.979, -0.5763, -2.805, -0.5763, -2.805, -1.403, -2.805, -0.5763, -1.979, -0.5763, -1.979, 0.25, -2.805, 0.25, -1.979, 0.25, -1.979, 1.076, -2.805, 1.076, -2.805, 0.25, -2.805, 1.903, -2.805, 1.076, -1.979, 1.076, -1.979, 1.903, -2.805, 1.903, -1.979, 1.903, -1.979, 2.729, -2.805, 2.729, -0.3263, 2.729, -1.979, 2.729, -1.979, 1.903, -0.3263, 1.903, -0.3263, 2.729, -0.3263, 1.903, 1.326, 1.903, 1.326, 2.729, 1.326, 1.903, -0.3263, 1.903, -0.3263, 1.076, 1.326, 1.076, 1.326, 1.076, -0.3263, 1.076, -0.3263, 0.25, 1.326, 0.25, 2.153, 2.729, 1.326, 2.729, 1.326, 1.903, 2.153, 1.903, 2.979, 2.729, 2.153, 2.729, 2.153, 1.903, 2.979, 1.903, 2.979, 2.729, 2.979, 1.903, 3.805, 1.903, 3.805, 2.729, 3.805, 1.903, 2.979, 1.903, 2.979, 1.076, 3.805, 1.076, 3.805, 1.076, 2.979, 1.076, 2.979, 0.25, 3.805, 0.25, 2.979, -0.5763, 3.805, -0.5763, 3.805, 0.25, 2.979, 0.25, 2.979, 0.25, 2.153, 0.25, 2.153, -0.5763, 2.979, -0.5763, 2.979, -0.5763, 2.153, -0.5763, 2.153, -1.403, 2.979, -1.403, 2.153, 0.25, 1.326, 0.25, 1.326, -0.5763, 2.153, -0.5763, 1.326, 0.25, -0.3263, 0.25, -0.3263, -0.5763, 1.326, -0.5763, -0.3263, 0.25, -1.979, 0.25, -1.979, -0.5763, -0.3263, -0.5763, -0.3263, -0.5763, -0.3263, -1.403, 1.326, -1.403, 1.326, -0.5763, 1.326, -2.229, 1.326, -1.403, -0.3263, -1.403, -0.3263, -2.229, 2.153, -2.229, 2.153, -1.403, 1.326, -1.403, 1.326, -2.229, 2.979, -1.403, 2.153, -1.403, 2.153, -2.229, 2.979, -2.229, -0.3263, -2.229, -0.3263, -1.403, -1.979, -1.403, -1.979, -2.229, 4.632, 1.903, 4.632, 2.729, 3.805, 2.729, 3.805, 1.903, 4.632, 2.729, 4.632, 1.903, 5.458, 1.903, 5.458, 2.729, 4.632, 1.076, 5.458, 1.076, 5.458, 1.903, 4.632, 1.903, 4.632, -0.5763, 5.458, -0.5763, 5.458, 1.076, 4.632, 1.076, 5.458, -0.5763, 4.632, -0.5763, 4.632, -1.403, 5.458, -1.403, 5.458, -1.403, 4.632, -1.403, 4.632, -2.229, 5.458, -2.229, 3.805, -2.229, 4.632, -2.229, 4.632, -1.403, 3.805, -1.403, 0.004452, 0.00921, 0.9928, 0.004906, 0.7958, 0.9942, 0.00876, 0.9976, 0.994, 0.9964, -0.002704, 0.9964, -0.002704, -0.0003059, 0.994, -0.0003073, 0.994, 2.99, -0.002703, 2.99, -0.002704, 0.9964, 0.994, 0.9964, 11.96, 0.9964, 11.96, -0.0003059, 12.95, -0.0003044, 12.95, 0.9964, 0.994, 0.9964, 0.994, -0.0003073, 11.96, -0.0003059, 11.96, 0.9964, 0.00765, 0.9899, 0.00765, 0.005922, 0.9916, 0.005921, 0.9916, 0.9899, 11.96, 0.9964, 12.95, 0.9964, 12.95, 1.993, 11.96, 1.993, 0.00765, 0.9899, 0.9916, 0.9899, 0.9916, 3.942, 0.007649, 3.942, -7.372, 0.005921, -8.848, 0.005921, -8.848, -1.962, -7.372, -1.962, 0.9916, 0.005921, 0.00765, 0.005922, 0.00765, -1.962, 0.9916, -1.962, -1.468, 0.9899, 0.00765, 0.9899, 0.007649, 3.942, -1.468, 3.942, -1.468, 0.9899, -1.468, 0.005921, 0.00765, 0.005922, 0.00765, 0.9899, 0.9916, -1.962, 0.00765, -1.962, 0.007649, -8.85, 0.9916, -8.85, -8.954, 7.936, -9.947, 7.934, -9.946, 6.94, -8.952, 6.942, 0.02011, -10.15, 0.7988, -10.15, 0.998, 0.9995, 0.0201, 0.9995, -2.992, 7.945, -2.99, 6.951, -1.997, 6.953, -1.998, 7.946, -8.954, 7.936, -8.952, 6.942, -2.99, 6.951, -2.992, 7.945, -1.992, 3.972, -2.986, 3.97, -2.984, 2.977, -1.99, 2.978, -1.997, 6.953, -2.99, 6.951, -2.986, 3.97, -1.992, 3.972, -0.004726, 3.975, -0.003185, 2.981, 0.9904, 2.983, 0.9889, 3.976, -1.992, 3.972, -1.99, 2.978, -0.003185, 2.981, -0.004726, 3.975, 0.9904, 2.983, -0.003185, 2.981, -9.872e-05, 0.994, 0.9935, 0.9956, -1.99, 2.978, -2.984, 2.977, -2.981, 0.9894, -1.987, 0.9909, -6.959, 2.97, -6.96, 3.964, -7.954, 3.963, -7.952, 2.969, -1.987, 0.9909, -2.981, 0.9894, -2.979, -0.00424, -1.986, -0.002697, 0.9935, 0.9956, -9.872e-05, 0.994, 0.001442, 0.0003878, 0.9951, 0.001931, -1.986, -0.002697, 0.001442, 0.0003878, -9.872e-05, 0.994, -1.987, 0.9909, -2.984, 2.977, -2.986, 3.97, -6.96, 3.964, -6.959, 2.97, -6.955, 0.9832, -7.949, 0.9817, -7.948, -0.01195, -6.954, -0.01041, -6.959, 2.97, -7.952, 2.969, -7.949, 0.9817, -6.955, 0.9832, -5.962, 0.9848, -6.955, 0.9832, -6.954, -0.01041, -5.96, -0.008869, -2.981, 0.9894, -4.968, 0.9863, -4.967, -0.007325, -2.979, -0.00424, -4.968, 0.9863, -5.962, 0.9848, -5.96, -0.008869, -4.967, -0.007325, -4.964, -1.995, -5.957, -1.996, -5.956, -2.99, -4.962, -2.988, -4.967, -0.007325, -5.96, -0.008869, -5.959, -1.002, -4.965, -1.001, -4.965, -1.001, -5.959, -1.002, -5.957, -1.996, -4.964, -1.995, -0.9906, -0.9948, -0.9891, -1.988, 0.004532, -1.987, 0.00299, -0.9932, -4.962, -2.988, -5.956, -2.99, -5.954, -3.983, -4.961, -3.982, -0.9876, -2.982, -0.986, -3.976, 0.007616, -3.974, 0.006076, -2.98, -6.951, -1.998, -6.952, -1.004, -7.946, -1.006, -7.944, -1.999, -5.957, -1.996, -5.959, -1.002, -6.952, -1.004, -6.951, -1.998, -6.949, -2.991, -7.943, -2.993, -7.941, -3.986, -6.948, -3.985, -6.951, -1.998, -7.944, -1.999, -7.943, -2.993, -6.949, -2.991, -5.956, -2.99, -6.949, -2.991, -6.948, -3.985, -5.954, -3.983, -1.981, -2.984, -1.98, -3.977, -0.986, -3.976, -0.9876, -2.982, -4.965, -1.001, -4.964, -1.995, -0.9891, -1.988, -0.9906, -0.9948, -0.9891, -1.988, -0.9876, -2.982, 0.006076, -2.98, 0.004532, -1.987, -4.962, -2.988, -4.961, -3.982, -1.98, -3.977, -1.981, -2.984, -0.9845, -4.969, -1.978, -4.971, -1.977, -5.964, -0.9829, -5.963, -0.986, -3.976, -1.98, -3.977, -1.978, -4.971, -0.9845, -4.969, 2.99, -4.963, 2.992, -5.957, 3.985, -5.955, 3.984, -4.962, -0.9845, -4.969, -0.9829, -5.963, 2.992, -5.957, 2.99, -4.963, 2.989, -3.97, 3.982, -3.968, 3.981, -2.974, 2.987, -2.976, 2.99, -4.963, 3.984, -4.962, 3.982, -3.968, 2.989, -3.97, 3.981, -2.974, 3.982, -3.968, 4.976, -3.966, 4.974, -2.973, 4.974, -2.973, 4.976, -3.966, 5.969, -3.965, 5.968, -2.971, 4.971, -0.9855, 5.965, -0.984, 5.963, 0.009629, 4.97, 0.008089, 5.971, -4.959, 4.977, -4.96, 4.979, -5.954, 5.972, -5.952, 5.969, -3.965, 4.976, -3.966, 4.977, -4.96, 5.971, -4.959, 6.965, -4.957, 6.967, -5.951, 7.96, -5.949, 7.958, -4.955, 5.971, -4.959, 5.972, -5.952, 6.967, -5.951, 6.965, -4.957, 6.959, -0.9825, 7.952, -0.9809, 7.95, 0.01271, 6.958, 0.01117, 6.964, -3.963, 7.957, -3.962, 7.952, -0.9809, 6.959, -0.9825, 4.974, -2.973, 5.968, -2.971, 5.965, -0.984, 4.971, -0.9855, 5.965, -0.984, 6.959, -0.9825, 6.958, 0.01117, 5.963, 0.009629, 6.967, -5.951, 5.972, -5.952, 5.974, -6.946, 6.968, -6.944, 6.965, -4.957, 7.958, -4.955, 7.957, -3.962, 6.964, -3.963, 7.957, -3.962, 7.958, -4.955, 8.952, -4.954, 8.95, -3.96, 8.953, -5.948, 8.952, -4.954, 7.958, -4.955, 7.96, -5.949, 5.959, 2.991, 6.953, 2.992, 6.952, 3.986, 5.957, 3.984, 5.963, 0.009629, 6.958, 0.01117, 6.953, 2.992, 5.959, 2.991, 9.932, 3.99, 9.934, 2.997, 10.93, 2.998, 10.93, 3.992, 7.503, 6.034, 7.05, 6.034, 7.05, 5.593, 7.503, 5.593, -4.426, -3.236, -6.099, -4.821, -5.646, -5.299, -3.973, -3.714, 3.928, -3.172, 3.928, -3.613, 4.381, -3.613, 4.381, -3.172, 6.194, -2.73, 6.194, -2.289, 5.288, -2.289, 5.288, -2.73, 7.503, 5.151, 7.05, 5.151, 7.05, 4.71, 7.503, 4.71, 5.573, 4.878, 3.9, 3.293, 4.127, 3.054, 5.799, 4.639, 6.596, 6.476, 7.05, 6.476, 7.05, 6.917, 6.596, 6.917, 7.101, -3.172, 6.647, -3.172, 6.647, -3.613, 7.101, -3.613, 6.194, -5.821, 6.194, -4.496, 5.288, -4.496, 5.288, -5.821, 2.971, -0.1459, 2.971, -0.5874, 3.424, -0.5874, 3.424, -0.1459, 5.69, 6.034, 5.69, 6.476, 5.237, 6.476, 5.237, 6.034, 6.194, -1.847, 6.194, -0.9645, 5.288, -0.9645, 5.288, -1.847, 3.037, -6.146, 3.037, -1.112, 2.6, -1.229, 2.6, -6.262, 3.928, -5.379, 3.928, -6.262, 4.381, -6.262, 4.381, -5.379, 2.16, -0.6944, 2.05, -1.123, 2.49, -1.23, 2.6, -0.8015, 5.69, 6.476, 5.69, 6.917, 5.237, 6.917, 5.237, 6.476, 2.971, 5.593, 2.971, 6.034, 2.517, 6.034, 2.517, 5.593, 6.194, -2.289, 6.194, -1.847, 5.288, -1.847, 5.288, -2.289, 7.554, -4.055, 7.101, -4.055, 7.101, -4.496, 7.554, -4.496, 2.05, -1.123, 2.16, -6.155, 2.6, -6.262, 2.49, -1.23, 2.064, 6.476, 2.064, 6.917, 1.611, 6.917, 1.611, 6.476, 2.064, 2.503, 2.064, 4.269, 1.611, 4.269, 1.611, 2.503, 2.971, 6.034, 2.971, 6.476, 2.517, 6.476, 2.517, 6.034, 4.834, -6.262, 4.834, -5.821, 4.381, -5.821, 4.381, -6.262, 3.928, -0.9645, 3.928, -1.406, 4.381, -1.406, 4.381, -0.9645, 5.236, 3.827, 4.783, 3.827, 4.783, 3.386, 5.236, 3.386, 2.064, -0.5874, 2.064, 2.061, 1.611, 2.061, 1.611, -0.5874, 7.554, -4.938, 7.101, -4.938, 7.101, -5.379, 7.554, -5.379, 4.784, 2.944, 4.33, 2.944, 4.33, 2.503, 4.784, 2.503, 3.928, -1.406, 3.928, -3.172, 4.381, -3.172, 4.381, -1.406, 7.503, 3.827, 7.05, 3.827, 7.05, 2.944, 7.503, 2.944, 2.064, 2.061, 2.064, 2.503, 1.611, 2.503, 1.611, 2.061, 4.834, -4.496, 4.834, -3.172, 4.381, -3.172, 4.381, -4.496, 2.971, 2.503, 2.971, -0.1459, 3.424, -0.1459, 3.424, 2.503, 5.237, 4.71, 4.783, 4.71, 4.783, 4.269, 5.237, 4.269, 7.554, -3.172, 7.101, -3.172, 7.101, -3.613, 7.554, -3.613, 3.877, 4.269, 3.877, 5.593, 3.424, 5.593, 3.424, 4.269, 6.596, 3.386, 6.596, 3.827, 6.143, 3.827, 6.143, 3.386, 4.834, -3.172, 4.834, -2.73, 4.381, -2.73, 4.381, -3.172, 4.834, -5.821, 4.834, -4.496, 4.381, -4.496, 4.381, -5.821, 6.596, 3.827, 6.596, 4.269, 6.143, 4.269, 6.143, 3.827, 0.8831, 0.5, -0.383, 0.5, -0.383, -0.7662, 0.8831, -0.7662, 7.05, 1.178, 7.503, 1.178, 7.503, 2.061, 7.05, 2.061, 2.064, 6.034, 2.064, 6.476, 1.611, 6.476, 1.611, 6.034, 5.69, 4.71, 5.69, 5.151, 5.237, 5.151, 5.237, 4.71, 6.596, 2.061, 6.596, 3.386, 6.143, 3.386, 6.143, 2.061, 4.783, 1.62, 4.783, -0.1459, 5.237, -0.1459, 5.237, 1.62, 4.783, 4.71, 4.33, 4.71, 4.33, 4.269, 4.783, 4.269, 0.6897, -3.257, 0.6926, -3.586, 1.022, -3.583, 1.019, -3.254, 4.834, -2.73, 4.834, -2.289, 4.381, -2.289, 4.381, -2.73, 6.596, 6.476, 6.143, 6.476, 6.143, 6.034, 6.596, 6.034, -0.3739, 5.294, -0.3682, 4.635, 0.2902, 4.641, 0.2845, 5.299, 3.877, 0.737, 3.877, 0.2955, 4.33, 0.2955, 4.33, 0.737, 2.971, 4.269, 2.971, 5.151, 2.517, 5.151, 2.517, 4.269, 5.288, -3.613, 5.288, -4.055, 6.194, -4.055, 6.194, -3.613, 0.6926, -3.586, 0.6954, -3.915, 1.025, -3.912, 1.022, -3.583, 2.971, 5.151, 2.971, 5.593, 2.517, 5.593, 2.517, 5.151, 0.7242, -7.207, 0.7299, -7.865, 1.059, -7.862, 1.053, -7.204, 5.69, 5.593, 5.69, 6.034, 5.237, 6.034, 5.237, 5.593, 7.05, 5.151, 6.143, 5.151, 6.143, 4.269, 7.05, 4.269, 7.554, -2.289, 7.101, -2.289, 7.101, -2.73, 7.554, -2.73, 2.517, 4.269, 2.517, 5.593, 1.611, 5.593, 1.611, 4.269, 6.596, 0.737, 6.596, 1.62, 6.143, 1.62, 6.143, 0.737, 0.6524, 1.023, 0.6552, 0.6937, 0.9844, 0.6965, 0.9816, 1.026, 7.554, -1.406, 7.101, -1.406, 7.101, -1.847, 7.554, -1.847, -0.3682, 4.635, -0.3366, 1.014, 0.3218, 1.02, 0.2902, 4.641, 6.596, 0.2955, 6.596, 0.737, 6.143, 0.737, 6.143, 0.2955, 4.834, -2.289, 4.834, -1.406, 4.381, -1.406, 4.381, -2.289, 7.503, 4.269, 7.05, 4.269, 7.05, 3.827, 7.503, 3.827, 0.6552, 0.6937, 0.6581, 0.3645, 0.9873, 0.3673, 0.9844, 0.6965, 7.554, -5.379, 7.101, -5.379, 7.101, -6.262, 7.554, -6.262, 7.101, -6.262, 7.101, -5.379, 6.194, -5.379, 6.194, -6.262, 5.288, -4.055, 5.288, -4.496, 6.194, -4.496, 6.194, -4.055, 7.05, 5.593, 6.596, 5.593, 6.596, 5.151, 7.05, 5.151, 3.877, 5.593, 3.877, 6.034, 3.424, 6.034, 3.424, 5.593, 0.6581, 0.3645, 0.6897, -3.257, 1.019, -3.254, 0.9873, 0.3673, 7.101, -5.379, 7.101, -4.496, 6.194, -4.496, 6.194, -5.379, 6.596, 5.593, 6.143, 5.593, 6.143, 5.151, 6.596, 5.151, 7.101, -2.73, 7.101, -1.847, 6.194, -1.847, 6.194, -2.73, 3.877, 6.034, 3.877, 6.476, 3.424, 6.476, 3.424, 6.034, -3.709, -2.557, -3.948, -2.783, -3.495, -3.261, -3.256, -3.035, 5.69, 2.503, 5.69, 2.944, 5.237, 2.944, 5.237, 2.503, -0.3366, 1.014, -0.3337, 0.685, 0.3247, 0.6908, 0.3218, 1.02, 3.877, -0.1459, 3.877, -0.5874, 4.33, -0.5874, 4.33, -0.1459, 5.237, 1.178, 5.237, -0.5874, 6.143, -0.5874, 6.143, 1.178, 7.503, 2.944, 7.05, 2.944, 7.05, 2.061, 7.503, 2.061, 3.877, 2.061, 3.877, 2.503, 3.424, 2.503, 3.424, 2.061, 4.784, 2.503, 4.33, 2.503, 4.33, 1.62, 4.784, 1.62, 6.596, -0.5874, 6.596, -0.1459, 6.143, -0.1459, 6.143, -0.5874, 3.928, -3.613, 3.928, -4.055, 4.381, -4.055, 4.381, -3.613, 4.783, 3.827, 4.33, 3.827, 4.33, 3.386, 4.783, 3.386, 0.6495, 1.352, 0.6524, 1.023, 0.9816, 1.026, 0.9787, 1.355, 3.928, -4.938, 3.928, -5.379, 4.381, -5.379, 4.381, -4.938, 6.596, -0.1459, 6.596, 0.2955, 6.143, 0.2955, 6.143, -0.1459, -2.395, -1.311, -2.754, -1.651, -2.301, -2.129, -1.942, -1.789, 0.1138, 1.066, -0.603, 0.3871, -0.1501, -0.09081, 0.5667, 0.5886, 5.236, 6.917, 4.783, 6.917, 4.783, 6.034, 5.236, 6.034, 4.834, -1.406, 4.834, -0.9645, 4.381, -0.9645, 4.381, -1.406, -5.517, 6.821, -5.97, 6.821, -5.97, 6.379, -5.517, 6.379, -2.992, -1.877, -3.709, -2.557, -3.256, -3.035, -2.54, -2.355, 3.877, 0.2955, 3.877, -0.1459, 4.33, -0.1459, 4.33, 0.2955, 6.194, -6.262, 6.194, -5.821, 5.288, -5.821, 5.288, -6.262, 3.928, -4.055, 3.928, -4.938, 4.381, -4.938, 4.381, -4.055, 2.971, 2.503, 2.971, 2.944, 2.517, 2.944, 2.517, 2.503, -3.948, -2.783, -4.426, -3.236, -3.973, -3.714, -3.495, -3.261, 7.101, -1.847, 7.101, -0.9645, 6.194, -0.9645, 6.194, -1.847, 1.75, 1.254, 1.272, 0.8015, 1.498, 0.5626, 1.976, 1.015, 2.971, 2.944, 2.971, 4.269, 2.517, 4.269, 2.517, 2.944, 4.783, -0.1459, 4.783, -0.5874, 5.237, -0.5874, 5.237, -0.1459, 3.877, 2.503, 3.877, 4.269, 3.424, 4.269, 3.424, 2.503, 5.237, 4.71, 5.237, 2.944, 6.143, 2.944, 6.143, 4.71, 6.596, 1.62, 6.596, 2.061, 6.143, 2.061, 6.143, 1.62, -2.754, -1.651, -2.992, -1.877, -2.54, -2.355, -2.301, -2.129, 6.647, -3.172, 6.194, -3.172, 6.194, -3.613, 6.647, -3.613, 5.288, -2.73, 5.288, -3.613, 6.194, -3.613, 6.194, -2.73, 2.108, 1.594, 1.75, 1.254, 1.976, 1.015, 2.335, 1.355, 7.503, 1.178, 7.05, 1.178, 7.05, 0.2955, 7.503, 0.2955, 7.101, -4.496, 7.101, -3.613, 6.194, -3.613, 6.194, -4.496, 5.69, 5.151, 5.69, 5.593, 5.237, 5.593, 5.237, 5.151, 5.69, 1.178, 5.69, 1.62, 5.237, 1.62, 5.237, 1.178, 7.503, 0.2955, 7.05, 0.2955, 7.05, -0.5874, 7.503, -0.5874, 3.877, 2.061, 3.877, 0.737, 4.33, 0.737, 4.33, 2.061, 5.69, 1.62, 5.69, 2.503, 5.237, 2.503, 5.237, 1.62, 5.237, 5.593, 4.783, 5.593, 4.783, 5.151, 5.237, 5.151, 2.517, 6.034, 1.611, 6.034, 1.611, 5.593, 2.517, 5.593, 1.582, -0.1245, 0.8903, -0.1245, 0.3737, -0.1245, -0.9149, -0.1245, -0.9149, -1.373, 0.3333, -1.373, 1.582, -1.373, 0.3333, 1.165, 0.3333, 1.681, 0.3333, 2.373, -0.9149, 2.373, -0.9149, -0.1238, 0.3333, -0.1238, -1.721, -4.283, -2.49, -4.283, -2.49, -4.851, -1.721, -4.997, -2.49, -4.851, -2.49, -4.283, -3.259, -4.283, -3.259, -4.851, -2.49, -2.854, -3.259, -2.854, -3.259, -4.283, -2.49, -4.283, -3.259, 5.003, -3.259, 4.288, -2.49, 4.288, -2.49, 5.003, 5.971, 4.288, 5.971, 5.003, -2.49, 5.003, -2.49, 4.288, 6.74, 5.003, 5.971, 5.003, 5.971, 4.288, 6.74, 4.288, 5.971, 3.574, 6.74, 3.574, 6.74, 4.288, 5.971, 4.288, -1.105, 0.07118, -1.488, 0.07118, -1.488, -0.695, -1.105, -0.695, 0.4276, 0.3266, 0.4276, 0.07118, 0.8107, 0.07118, 0.8107, 0.3266, 0.4276, 0.3266, 0.8107, 0.3266, 0.8107, 0.8374, 0.4276, 0.8374, 1.066, 0.3266, 0.8107, 0.3266, 0.8107, 0.07118, 1.066, 0.07118, 1.066, 0.07118, 0.8107, 0.07118, 0.8107, -0.695, 1.066, -0.695, 1.066, 0.3266, 1.066, 0.8374, 0.8107, 0.8374, 0.8107, 0.3266, 1.289, 0.9193, 1.742, 0.9186, 1.613, 5.785, 1.252, 5.785, 1.746, 0.4767, 1.742, 0.9186, 1.289, 0.9193, 1.293, 0.4775, -1.428, 0.9239, -1.424, 0.482, 1.293, 0.4775, 1.289, 0.9193, -1.877, 0.4828, -1.424, 0.482, -1.428, 0.9239, -1.881, 0.9246, -1.867, -0.8427, -1.414, -0.8434, -1.424, 0.482, -1.877, 0.4828, -1.864, -1.284, -1.411, -1.285, -1.414, -0.8434, -1.867, -0.8427, 0.4005, -1.288, 0.3972, -0.8464, -1.414, -0.8434, -1.411, -1.285, 0.85, -0.8472, 0.3972, -0.8464, 0.4005, -1.288, 0.8534, -1.289, 0.4072, -2.172, 0.8601, -2.173, 0.8534, -1.289, 0.4005, -1.288, 0.8635, -2.614, 0.8601, -2.173, 0.4072, -2.172, 0.4106, -2.614, 0.4072, -2.172, -0.04562, -2.171, -0.04226, -2.613, 0.4106, -2.614, -0.04562, -2.171, -0.4985, -2.17, -0.4951, -2.612, -0.04226, -2.613, -0.4985, -2.17, -1.404, -2.169, -1.401, -2.611, -0.4951, -2.612, -1.857, -2.168, -1.404, -2.169, -1.411, -1.285, -1.864, -1.284, -1.401, -2.611, -1.404, -2.169, -1.857, -2.168, -1.854, -2.61, -2.759, -2.608, -1.854, -2.61, -1.857, -2.168, -2.763, -2.167, -2.759, -2.608, -2.763, -2.167, -3.216, -2.166, -3.212, -2.608, -3.216, -2.166, -2.763, -2.167, -2.77, -1.283, -3.222, -1.282, -3.222, -1.282, -2.77, -1.283, -2.773, -0.8411, -3.226, -0.8404, -2.773, -0.8411, -2.77, -1.283, -1.864, -1.284, -1.867, -0.8427, -0.4918, -3.054, -0.0389, -3.055, -0.04226, -2.613, -0.4951, -2.612, -0.0389, -3.055, -0.4918, -3.054, -0.4884, -3.496, -0.03554, -3.497, 0.4173, -3.497, 0.414, -3.056, -0.0389, -3.055, -0.03554, -3.497, 0.8668, -3.056, 0.414, -3.056, 0.4173, -3.497, 0.8702, -3.498, 0.4207, -3.939, 0.8736, -3.94, 0.8702, -3.498, 0.4173, -3.497, 0.8769, -4.382, 0.8736, -3.94, 0.4207, -3.939, 0.4241, -4.381, 0.4207, -3.939, -0.03217, -3.938, -0.02881, -4.38, 0.4241, -4.381, -0.03554, -3.497, -0.4884, -3.496, -0.485, -3.938, -0.03217, -3.938, -0.4817, -4.379, -0.02881, -4.38, -0.03217, -3.938, -0.485, -3.938, -1.844, -3.935, -1.84, -4.377, -0.4817, -4.379, -0.485, -3.938, -1.844, -3.935, -2.297, -3.935, -2.293, -4.376, -1.84, -4.377, -2.29, -4.818, -1.837, -4.819, -1.84, -4.377, -2.293, -4.376, -1.834, -5.261, -1.837, -4.819, -2.29, -4.818, -2.286, -5.26, -2.749, -3.934, -2.746, -4.376, -2.293, -4.376, -2.297, -3.935, -2.297, -3.935, -2.3, -3.493, -2.753, -3.492, -2.749, -3.934, -2.753, -3.492, -2.3, -3.493, -2.303, -3.051, -2.756, -3.05, -2.303, -3.051, -2.3, -3.493, -0.4884, -3.496, -0.4918, -3.054, -4.101, -4.815, -4.098, -5.257, -2.286, -5.26, -2.29, -4.818, -4.551, -5.256, -4.098, -5.257, -4.101, -4.815, -4.554, -4.814, -4.105, -4.373, -4.558, -4.373, -4.554, -4.814, -4.101, -4.815, -4.561, -3.931, -4.558, -4.373, -4.105, -4.373, -4.108, -3.932, -5.014, -3.93, -5.01, -4.372, -4.558, -4.373, -4.561, -3.931, -5.463, -4.371, -5.01, -4.372, -5.014, -3.93, -5.467, -3.929, -5.46, -4.813, -5.007, -4.814, -5.01, -4.372, -5.463, -4.371, -5.004, -5.256, -5.007, -4.814, -5.46, -4.813, -5.457, -5.255, -5.46, -4.813, -5.913, -4.812, -5.91, -5.254, -5.457, -5.255, -5.453, -5.697, -5.457, -5.255, -5.91, -5.254, -5.906, -5.696, -6.362, -5.253, -5.91, -5.254, -5.913, -4.812, -6.366, -4.811, -5.913, -4.812, -5.916, -4.37, -6.369, -4.37, -6.366, -4.811, -6.818, -4.811, -6.366, -4.811, -6.369, -4.37, -6.822, -4.369, -6.818, -4.811, -6.815, -5.252, -6.362, -5.253, -6.366, -4.811, -6.369, -4.37, -5.916, -4.37, -5.927, -3.045, -6.379, -3.044, -5.02, -3.046, -5.473, -3.046, -5.467, -3.929, -5.014, -3.93, -5.477, -2.604, -5.473, -3.046, -5.02, -3.046, -5.024, -2.605, -5.473, -3.046, -5.477, -2.604, -5.93, -2.603, -5.927, -3.045, -5.93, -2.603, -6.382, -2.602, -6.379, -3.044, -5.927, -3.045, -5.487, -1.278, -5.94, -1.278, -5.93, -2.603, -5.477, -2.604, -2.49, 4.288, -3.259, 4.288, -3.259, 2.86, -2.49, 2.86, -2.49, 2.86, -3.259, 2.86, -3.259, 1.431, -2.49, 1.431, -2.49, 1.431, -3.259, 1.431, -3.259, 0.002922, -2.49, 0.002922, -2.49, 0.002922, -3.259, 0.002922, -3.259, -1.426, -2.49, -1.426, -2.49, -1.426, -3.259, -1.426, -3.259, -2.854, -2.49, -2.854, 0.6954, -3.915, 0.7012, -4.573, 1.03, -4.571, 1.025, -3.912, 0.7012, -4.573, 0.7069, -5.232, 1.036, -5.229, 1.03, -4.571, 0.7069, -5.232, 0.7127, -5.89, 1.042, -5.887, 1.036, -5.229, 0.7127, -5.89, 0.7184, -6.549, 1.048, -6.546, 1.042, -5.887, 0.7184, -6.549, 0.7242, -7.207, 1.053, -7.204, 1.048, -6.546, -0.4026, 8.586, -0.3969, 7.927, 0.2615, 7.933, 0.2557, 8.591, -0.3969, 7.927, -0.3912, 7.269, 0.2672, 7.275, 0.2615, 7.933, -0.3912, 7.269, -0.3854, 6.61, 0.273, 6.616, 0.2672, 7.275, -0.3854, 6.61, -0.3797, 5.952, 0.2787, 5.958, 0.273, 6.616, -0.3797, 5.952, -0.3739, 5.294, 0.2845, 5.299, 0.2787, 5.958, 0.994, 12.96, -0.002701, 12.96, -0.002702, 10.96, 0.994, 10.96, 0.994, 10.96, -0.002702, 10.96, -0.002702, 8.97, 0.994, 8.97, 0.994, 8.97, -0.002702, 8.97, -0.002702, 6.977, 0.994, 6.977, 0.994, 6.977, -0.002702, 6.977, -0.002703, 4.983, 0.994, 4.983, 0.994, 4.983, -0.002703, 4.983, -0.002703, 2.99, 0.994, 2.99, 1.066, 2.625, 0.8107, 2.625, 0.8107, 0.8374, 1.066, 0.8374, 0.9943, 0.9997, -0.002665, 0.9997, -0.002663, 0.002761, 0.9943, 0.002759, 0.9943, 2.424, -0.002665, 2.424, -0.002665, 0.9997, 0.9943, 0.9997, 9.998e-05, 0.9999, 0.0001002, 9.998e-05, 0.9999, 0.0001019, 0.9999, 0.9999, 2.424, -0.3548, 1.782, -0.3548, 1.782, -0.6968, 2.424, -0.6968, 1.141, -1.576, 1.141, -2.065, 1.782, -2.065, 1.782, -1.576, 2.424, -2.065, 2.424, -1.723, 1.782, -1.723, 1.782, -2.065, 2.424, -1.039, 1.782, -1.039, 1.782, -1.381, 2.424, -1.381, -1.424, -0.2083, -1.424, -0.6968, -0.7824, -0.6968, -0.7824, -0.2083, -1.424, 3.065, -1.424, 2.723, -0.7824, 2.723, -0.7824, 3.065, 2.424, -1.723, 2.424, -1.381, 1.782, -1.381, 1.782, -1.723, 1.141, 2.381, 1.782, 2.381, 1.782, 2.723, 1.141, 2.723, -1.424, -1.723, -1.424, -2.065, -0.7824, -2.065, -0.7824, -1.723, 4.33, 2.503, -5.94, -1.278, -5.487, -1.278, 4.381, -2.73, -0.1412, 2.723, 0.5, 2.723, 0.5, 3.065, -0.1412, 3.065, -0.1412, 1.208, 0.5, 1.208, 0.5, 1.697, -0.1412, 1.697, 0.5, -2.065, 0.5, -1.723, -0.1412, -1.723, -0.1412, -2.065, -0.7824, -1.723, -0.7824, -2.065, -0.1412, -2.065, -0.1412, -1.723, -2.065, -1.723, -2.065, -2.065, -1.424, -2.065, -1.424, -1.723, 0.5, 2.381, 1.141, 2.381, 1.141, 2.723, 0.5, 2.723, 3.065, -1.723, 3.065, -1.381, 2.424, -1.381, 2.424, -1.723, -2.065, 3.065, -2.065, 2.723, -1.424, 2.723, -1.424, 3.065, -2.065, -0.2083, -2.065, -0.6968, -1.424, -0.6968, -1.424, -0.2083, 2.424, -0.6968, 1.782, -0.6968, 1.782, -1.039, 2.424, -1.039, 3.065, -2.065, 3.065, -1.723, 2.424, -1.723, 2.424, -2.065, 0.5, -1.576, 0.5, -2.065, 1.141, -2.065, 1.141, -1.576, 2.424, -0.01285, 1.782, -0.01285, 1.782, -0.3548, 2.424, -0.3548, 0.3892, -6.551, 0.395, -7.21, 0.7242, -7.207, 0.7184, -6.549, 0.3835, -5.893, 0.3892, -6.551, 0.7184, -6.549, 0.7127, -5.89, 0.3777, -5.235, 0.3835, -5.893, 0.7127, -5.89, 0.7069, -5.232, 0.372, -4.576, 0.3777, -5.235, 0.7069, -5.232, 0.7012, -4.573, 0.3663, -3.918, 0.372, -4.576, 0.7012, -4.573, 0.6954, -3.915, 5.237, 6.034, 4.783, 6.034, 4.783, 5.593, 5.237, 5.593, 6.143, 1.62, 6.143, 2.503, 5.69, 2.503, 5.69, 1.62, 3.424, 2.061, 3.424, 0.737, 3.877, 0.737, 3.877, 2.061, 6.143, 1.178, 6.143, 1.62, 5.69, 1.62, 5.69, 1.178, 6.143, 5.151, 6.143, 5.593, 5.69, 5.593, 5.69, 5.151, 1.882, 1.833, 1.523, 1.493, 1.75, 1.254, 2.108, 1.594, 6.647, -2.73, 6.194, -2.73, 6.194, -3.172, 6.647, -3.172, 7.05, 1.62, 7.05, 2.061, 6.596, 2.061, 6.596, 1.62, 4.33, 2.503, 4.33, 4.269, 3.877, 4.269, 3.877, 2.503, 4.33, -0.1459, 4.33, -0.5874, 4.783, -0.5874, 4.783, -0.1459, 3.424, 2.944, 3.424, 4.269, 2.971, 4.269, 2.971, 2.944, 1.523, 1.493, 1.046, 1.04, 1.272, 0.8015, 1.75, 1.254, 3.424, 2.503, 3.424, 2.944, 2.971, 2.944, 2.971, 2.503, 3.475, -4.055, 3.475, -4.938, 3.928, -4.938, 3.928, -4.055, 3.424, 0.2955, 3.424, -0.1459, 3.877, -0.1459, 3.877, 0.2955, -5.517, 7.262, -5.97, 7.262, -5.97, 6.821, -5.517, 6.821, 5.288, -1.406, 5.288, -0.9645, 4.834, -0.9645, 4.834, -1.406, 7.05, -0.1459, 7.05, 0.2955, 6.596, 0.2955, 6.596, -0.1459, 3.475, -4.938, 3.475, -5.379, 3.928, -5.379, 3.928, -4.938, 0.3203, 1.349, 0.3232, 1.02, 0.6524, 1.023, 0.6495, 1.352, 4.783, 4.269, 4.33, 4.269, 4.33, 3.827, 4.783, 3.827, 3.475, -3.613, 3.475, -4.055, 3.928, -4.055, 3.928, -3.613, 7.05, -0.5874, 7.05, -0.1459, 6.596, -0.1459, 6.596, -0.5874, 4.33, 2.061, 4.33, 2.503, 3.877, 2.503, 3.877, 2.061, 3.424, -0.1459, 3.424, -0.5874, 3.877, -0.5874, 3.877, -0.1459, 6.143, 2.503, 6.143, 2.944, 5.69, 2.944, 5.69, 2.503, 4.33, 6.034, 4.33, 6.476, 3.877, 6.476, 3.877, 6.034, 6.596, 6.034, 6.143, 6.034, 6.143, 5.593, 6.596, 5.593, 0.3289, 0.3616, 0.3605, -3.26, 0.6897, -3.257, 0.6581, 0.3645, 4.33, 5.593, 4.33, 6.034, 3.877, 6.034, 3.877, 5.593, 7.05, 6.034, 6.596, 6.034, 6.596, 5.593, 7.05, 5.593, 0.3261, 0.6908, 0.3289, 0.3616, 0.6581, 0.3645, 0.6552, 0.6937, 7.503, 4.71, 7.05, 4.71, 7.05, 4.269, 7.503, 4.269, 5.288, -2.289, 5.288, -1.406, 4.834, -1.406, 4.834, -2.289, 7.05, 0.2955, 7.05, 0.737, 6.596, 0.737, 6.596, 0.2955, 7.554, -0.9645, 7.101, -0.9645, 7.101, -1.406, 7.554, -1.406, 0.3232, 1.02, 0.3261, 0.6908, 0.6552, 0.6937, 0.6524, 1.023, 7.05, 0.737, 7.05, 1.62, 6.596, 1.62, 6.596, 0.737, 7.554, -1.847, 7.101, -1.847, 7.101, -2.289, 7.554, -2.289, 6.143, 5.593, 6.143, 6.034, 5.69, 6.034, 5.69, 5.593, 0.395, -7.21, 0.4007, -7.868, 0.7299, -7.865, 0.7242, -7.207, 3.424, 5.151, 3.424, 5.593, 2.971, 5.593, 2.971, 5.151, 0.3634, -3.589, 0.3663, -3.918, 0.6954, -3.915, 0.6926, -3.586, 3.424, 4.269, 3.424, 5.151, 2.971, 5.151, 2.971, 4.269, 3.424, 0.737, 3.424, 0.2955, 3.877, 0.2955, 3.877, 0.737, 6.596, 6.917, 6.143, 6.917, 6.143, 6.476, 6.596, 6.476, 5.288, -2.73, 5.288, -2.289, 4.834, -2.289, 4.834, -2.73, 0.3605, -3.26, 0.3634, -3.589, 0.6926, -3.586, 0.6897, -3.257, 4.783, 5.151, 4.33, 5.151, 4.33, 4.71, 4.783, 4.71, 4.33, 1.62, 4.33, -0.1459, 4.783, -0.1459, 4.783, 1.62, 7.05, 2.061, 7.05, 3.386, 6.596, 3.386, 6.596, 2.061, 6.143, 4.71, 6.143, 5.151, 5.69, 5.151, 5.69, 4.71, 2.517, 6.034, 2.517, 6.476, 2.064, 6.476, 2.064, 6.034, 0.8831, 1.766, -0.383, 1.766, -0.383, 0.5, 0.8831, 0.5, 7.05, 3.827, 7.05, 4.269, 6.596, 4.269, 6.596, 3.827, 5.288, -5.821, 5.288, -4.496, 4.834, -4.496, 4.834, -5.821, 5.288, -3.172, 5.288, -2.73, 4.834, -2.73, 4.834, -3.172, 7.05, 3.386, 7.05, 3.827, 6.596, 3.827, 6.596, 3.386, 4.33, 4.269, 4.33, 5.593, 3.877, 5.593, 3.877, 4.269, 7.554, -2.73, 7.101, -2.73, 7.101, -3.172, 7.554, -3.172, 5.237, 5.151, 4.783, 5.151, 4.783, 4.71, 5.237, 4.71, 2.517, 2.503, 2.517, -0.1459, 2.971, -0.1459, 2.971, 2.503, 5.288, -4.496, 5.288, -3.172, 4.834, -3.172, 4.834, -4.496, 2.517, 2.061, 2.517, 2.503, 2.064, 2.503, 2.064, 2.061, 3.475, -1.406, 3.475, -3.172, 3.928, -3.172, 3.928, -1.406, 4.784, 3.386, 4.33, 3.386, 4.33, 2.944, 4.784, 2.944, 7.554, -4.496, 7.101, -4.496, 7.101, -4.938, 7.554, -4.938, 2.517, -0.5874, 2.517, 2.061, 2.064, 2.061, 2.064, -0.5874, 5.236, 4.269, 4.783, 4.269, 4.783, 3.827, 5.236, 3.827, 3.475, -0.9645, 3.475, -1.406, 3.928, -1.406, 3.928, -0.9645, 5.288, -6.262, 5.288, -5.821, 4.834, -5.821, 4.834, -6.262, 3.424, 6.034, 3.424, 6.476, 2.971, 6.476, 2.971, 6.034, 2.517, 2.503, 2.517, 4.269, 2.064, 4.269, 2.064, 2.503, 2.517, 6.476, 2.517, 6.917, 2.064, 6.917, 2.064, 6.476, 1.611, -1.016, 1.721, -6.048, 2.16, -6.155, 2.05, -1.123, 7.554, -3.613, 7.101, -3.613, 7.101, -4.055, 7.554, -4.055, 3.424, 5.593, 3.424, 6.034, 2.971, 6.034, 2.971, 5.593, 6.143, 6.476, 6.143, 6.917, 5.69, 6.917, 5.69, 6.476, 1.721, -0.5874, 1.611, -1.016, 2.05, -1.123, 2.16, -0.6944, 3.475, -5.379, 3.475, -6.262, 3.928, -6.262, 3.928, -5.379, 3.475, -6.03, 3.475, -0.9963, 3.037, -1.112, 3.037, -6.146, 6.143, 6.034, 6.143, 6.476, 5.69, 6.476, 5.69, 6.034, 2.517, -0.1459, 2.517, -0.5874, 2.971, -0.5874, 2.971, -0.1459, 7.101, -2.73, 6.647, -2.73, 6.647, -3.172, 7.101, -3.172, 6.596, 6.034, 7.05, 6.034, 7.05, 6.476, 6.596, 6.476, 5.346, 5.117, 3.674, 3.531, 3.9, 3.293, 5.573, 4.878, 7.503, 5.593, 7.05, 5.593, 7.05, 5.151, 7.503, 5.151, 3.475, -3.172, 3.475, -3.613, 3.928, -3.613, 3.928, -3.172, 7.503, 6.476, 7.05, 6.476, 7.05, 6.034, 7.503, 6.034, 0.5, 1.355, 0.5, 0.8663, 1.141, 0.8663, 1.141, 1.355, 0.5, 0.8663, 0.5, 0.3778, 1.141, 0.3778, 1.141, 0.8663, 0.5, 0.3778, 0.5, -0.1107, 1.141, -0.1107, 1.141, 0.3778, 0.5, -0.1107, 0.5, -0.5992, 1.141, -0.5992, 1.141, -0.1107, 0.5, -0.5992, 0.5, -1.088, 1.141, -1.088, 1.141, -0.5992, 0.5, -1.088, 0.5, -1.576, 1.141, -1.576, 1.141, -1.088, -2.065, 2.723, -2.065, 2.234, -1.424, 2.234, -1.424, 2.723, -2.065, 2.234, -2.065, 1.746, -1.424, 1.746, -1.424, 2.234, -2.065, 1.746, -2.065, 1.257, -1.424, 1.257, -1.424, 1.746, -2.065, 1.257, -2.065, 0.7687, -1.424, 0.7687, -1.424, 1.257, -2.065, 0.7687, -2.065, 0.2802, -1.424, 0.2802, -1.424, 0.7687, -2.065, 0.2802, -2.065, -0.2083, -1.424, -0.2083, -1.424, 0.2802, -0.1412, -1.723, 0.5, -1.723, 0.5, -1.234, -0.1412, -1.234, -0.1412, -1.234, 0.5, -1.234, 0.5, -0.7458, -0.1412, -0.7458, -0.1412, -0.7458, 0.5, -0.7458, 0.5, -0.2573, -0.1412, -0.2573, -0.1412, -0.2573, 0.5, -0.2573, 0.5, 0.2313, -0.1412, 0.2313, -0.1412, 0.2313, 0.5, 0.2313, 0.5, 0.7198, -0.1412, 0.7198, -0.1412, 0.7198, 0.5, 0.7198, 0.5, 1.208, -0.1412, 1.208, -1.424, 2.723, -1.424, 2.234, -0.7824, 2.234, -0.7824, 2.723, -1.424, 2.234, -1.424, 1.746, -0.7824, 1.746, -0.7824, 2.234, -1.424, 1.746, -1.424, 1.257, -0.7824, 1.257, -0.7824, 1.746, -1.424, 1.257, -1.424, 0.7687, -0.7824, 0.7687, -0.7824, 1.257, -1.424, 0.7687, -1.424, 0.2802, -0.7824, 0.2802, -0.7824, 0.7687, -1.424, 0.2802, -1.424, -0.2083, -0.7824, -0.2083, -0.7824, 0.2802, 1.141, 1.355, 1.141, 0.8663, 1.782, 0.8663, 1.782, 1.355, 1.141, 0.8663, 1.141, 0.3778, 1.782, 0.3778, 1.782, 0.8663, 1.141, 0.3778, 1.141, -0.1107, 1.782, -0.1107, 1.782, 0.3778, 1.141, -0.1107, 1.141, -0.5992, 1.782, -0.5992, 1.782, -0.1107, 1.141, -0.5992, 1.141, -1.088, 1.782, -1.088, 1.782, -0.5992, 1.141, -1.088, 1.141, -1.576, 1.782, -1.576, 1.782, -1.088, 0.9943, 10.97, -0.002665, 10.97, -0.002665, 9.544, 0.9943, 9.544, 0.9943, 9.544, -0.002665, 9.544, -0.002665, 8.12, 0.9943, 8.12, 0.9943, 8.12, -0.002665, 8.12, -0.002665, 6.696, 0.9943, 6.696, 0.9943, 6.696, -0.002665, 6.696, -0.002665, 5.272, 0.9943, 5.272, 0.9943, 5.272, -0.002665, 5.272, -0.002665, 3.848, 0.9943, 3.848, 0.9943, 3.848, -0.002665, 3.848, -0.002665, 2.424, 0.9943, 2.424, 0.5, 1.355, 1.141, 1.355, 1.141, 1.697, 0.5, 1.697, 0.5, 1.697, 1.141, 1.697, 1.141, 2.039, 0.5, 2.039, 0.5, 2.039, 1.141, 2.039, 1.141, 2.381, 0.5, 2.381, -2.065, -0.6968, -2.065, -1.039, -1.424, -1.039, -1.424, -0.6968, -2.065, -1.039, -2.065, -1.381, -1.424, -1.381, -1.424, -1.039, -2.065, -1.381, -2.065, -1.723, -1.424, -1.723, -1.424, -1.381, -0.1412, 1.697, 0.5, 1.697, 0.5, 2.039, -0.1412, 2.039, -0.1412, 2.039, 0.5, 2.039, 0.5, 2.381, -0.1412, 2.381, -0.1412, 2.381, 0.5, 2.381, 0.5, 2.723, -0.1412, 2.723, -1.424, -0.6968, -1.424, -1.039, -0.7824, -1.039, -0.7824, -0.6968, -1.424, -1.039, -1.424, -1.381, -0.7824, -1.381, -0.7824, -1.039, -1.424, -1.381, -1.424, -1.723, -0.7824, -1.723, -0.7824, -1.381, 1.141, 1.355, 1.782, 1.355, 1.782, 1.697, 1.141, 1.697, 1.141, 1.697, 1.782, 1.697, 1.782, 2.039, 1.141, 2.039, 1.141, 2.039, 1.782, 2.039, 1.782, 2.381, 1.141, 2.381, 6.952, 3.986, 6.953, 2.992, 7.947, 2.994, 7.945, 3.987, 7.945, 3.987, 7.947, 2.994, 8.94, 2.995, 8.939, 3.989, 8.939, 3.989, 8.94, 2.995, 9.934, 2.997, 9.932, 3.99, 3.674, 3.531, 3.315, 3.192, 3.542, 2.953, 3.9, 3.293, 3.315, 3.192, 2.957, 2.852, 3.184, 2.613, 3.542, 2.953, 2.957, 2.852, 2.599, 2.512, 2.825, 2.273, 3.184, 2.613, 2.599, 2.512, 2.24, 2.173, 2.467, 1.934, 2.825, 2.273, 2.24, 2.173, 1.882, 1.833, 2.108, 1.594, 2.467, 1.934, -1.488, 0.3266, -1.105, 0.3266, -1.105, 0.8374, -1.488, 0.8374, -1.105, 0.3266, -0.7217, 0.3266, -0.7217, 0.8374, -1.105, 0.8374, -0.7217, 0.3266, -0.3386, 0.3266, -0.3386, 0.8374, -0.7217, 0.8374, -0.3386, 0.3266, 0.04453, 0.3266, 0.04453, 0.8374, -0.3386, 0.8374, 0.04453, 0.3266, 0.4276, 0.3266, 0.4276, 0.8374, 0.04453, 0.8374, -1.488, 0.3266, -1.488, 0.07118, -1.105, 0.07118, -1.105, 0.3266, -1.105, 0.3266, -1.105, 0.07118, -0.7217, 0.07118, -0.7217, 0.3266, -0.7217, 0.3266, -0.7217, 0.07118, -0.3386, 0.07118, -0.3386, 0.3266, -0.3386, 0.3266, -0.3386, 0.07118, 0.04453, 0.07118, 0.04453, 0.3266, 0.04453, 0.3266, 0.04453, 0.07118, 0.4276, 0.07118, 0.4276, 0.3266, 0.8107, 0.07118, 0.4276, 0.07118, 0.4276, -0.695, 0.8107, -0.695, 0.4276, 0.07118, 0.04453, 0.07118, 0.04453, -0.695, 0.4276, -0.695, 0.04453, 0.07118, -0.3386, 0.07118, -0.3386, -0.695, 0.04453, -0.695, -0.3386, 0.07118, -0.7217, 0.07118, -0.7217, -0.695, -0.3386, -0.695, -0.7217, 0.07118, -1.105, 0.07118, -1.105, -0.695, -0.7217, -0.695, 3.9, 3.293, 3.542, 2.953, 3.768, 2.714, 4.127, 3.054, 3.542, 2.953, 3.184, 2.613, 3.41, 2.374, 3.768, 2.714, 3.184, 2.613, 2.825, 2.273, 3.052, 2.035, 3.41, 2.374, 2.825, 2.273, 2.467, 1.934, 2.693, 1.695, 3.052, 2.035, 2.467, 1.934, 2.108, 1.594, 2.335, 1.355, 2.693, 1.695, -0.603, 0.3871, -0.9614, 0.04739, -0.5085, -0.4305, -0.1501, -0.09081, -0.9614, 0.04739, -1.32, -0.2923, -0.867, -0.7702, -0.5085, -0.4305, -1.32, -0.2923, -1.678, -0.632, -1.225, -1.11, -0.867, -0.7702, -1.678, -0.632, -2.037, -0.9717, -1.584, -1.45, -1.225, -1.11, -2.037, -0.9717, -2.395, -1.311, -1.942, -1.789, -1.584, -1.45, -8.848, 0.9899, -8.848, 0.005921, -7.372, 0.005921, -7.372, 0.9899, -7.372, 0.9899, -7.372, 0.005921, -5.896, 0.005921, -5.896, 0.9899, -5.896, 0.9899, -5.896, 0.005921, -4.42, 0.005921, -4.42, 0.9899, -4.42, 0.9899, -4.42, 0.005921, -2.944, 0.005921, -2.944, 0.9899, -2.944, 0.9899, -2.944, 0.005921, -1.468, 0.005921, -1.468, 0.9899, -8.848, 0.9899, -7.372, 0.9899, -7.372, 3.942, -8.848, 3.942, -7.372, 0.9899, -5.896, 0.9899, -5.896, 3.942, -7.372, 3.942, -5.896, 0.9899, -4.42, 0.9899, -4.42, 3.942, -5.896, 3.942, -4.42, 0.9899, -2.944, 0.9899, -2.944, 3.942, -4.42, 3.942, -2.944, 0.9899, -1.468, 0.9899, -1.468, 3.942, -2.944, 3.942, 0.00765, 0.005922, -1.468, 0.005921, -1.468, -1.962, 0.00765, -1.962, -1.468, 0.005921, -2.944, 0.005921, -2.944, -1.962, -1.468, -1.962, -2.944, 0.005921, -4.42, 0.005921, -4.42, -1.962, -2.944, -1.962, -4.42, 0.005921, -5.896, 0.005921, -5.896, -1.962, -4.42, -1.962, -5.896, 0.005921, -7.372, 0.005921, -7.372, -1.962, -5.896, -1.962])
me_plane.materials.append(mat_floor)
me_plane.materials.append(mat_wall__future)
me_plane.materials.append(mat_ceiling)
me_plane.materials.append(mat_wall__concrete)
me_plane.materials.append(mat_lab_floor)
me_plane.materials.append(mat_lab_wall)
me_plane.use_remesh_preserve_volume = False
me_plane.use_remesh_preserve_attributes = False
me_plane.use_mirror_vertex_groups = False
me_plane.update()

# ---- objects
ob_plane = bpy.data.objects.new('Plane', me_plane)

# ---- transforms, parenting, visibility, modifiers, constraints
ob_plane.location = (0.0, 0.0, 0.0)
ob_plane.lineart.crease_threshold = 0.0

# ---- collection membership
col_collection.objects.link(ob_plane)

# ---- scene / render settings (as saved in the file)
scene.frame_start = 1; scene.frame_end = 250; scene.frame_set(2)
scene.render.engine = 'BLENDER_EEVEE_NEXT'
scene.cycles.use_denoising = False
scene.cycles.samples = 128
scene.cycles.sampling_pattern = 'TABULATED_SOBOL'
scene.cycles.use_adaptive_sampling = False
scene.cycles.use_light_tree = False
scene.view_settings.view_transform = 'Filmic'
bpy.context.view_layer.update()

# ---- added for rendering (the .blend has no active camera and no usable light): camera, sun
cam_auto = bpy.data.cameras.new('AutoCamera')
cam_auto.lens = 50.0
cam_auto.sensor_width = 36.0
cam_auto.clip_end = 1000.0
ob_auto_camera = bpy.data.objects.new('AutoCamera', cam_auto)
scene.collection.objects.link(ob_auto_camera)
ob_auto_camera.location = (39.5752, -57.2903, 42.3602)
ob_auto_camera.rotation_euler = (1.09748, -7.21219e-08, 0.694738)
scene.camera = ob_auto_camera
light_auto_sun = bpy.data.lights.new('AutoSun', 'SUN')
light_auto_sun.energy = 3.0
light_auto_sun.angle = 0.0523599
ob_auto_sun = bpy.data.objects.new('AutoSun', light_auto_sun)
scene.collection.objects.link(ob_auto_sun)
ob_auto_sun.rotation_euler = (0.872665, 0.174533, 0.523599)
bpy.context.view_layer.update()
